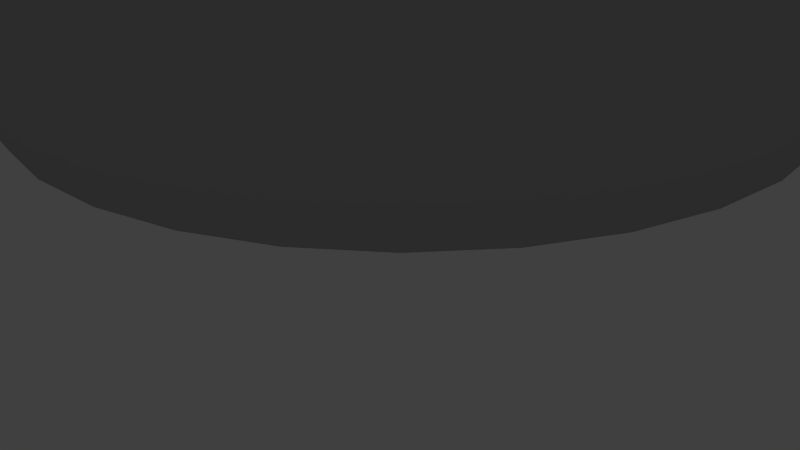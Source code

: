 # Source: utensils.blend  (saved by Blender 2.75.0; exported with 4.5.12 LTS)
import bpy
from mathutils import Matrix  # noqa: F401  (used for matrix-valued properties, if any)

bpy.ops.wm.read_factory_settings(use_empty=True)
scene = bpy.context.scene
scene.name = 'Scene'

# ---- collections
col_collection_1 = bpy.data.collections.new('Collection 1'); scene.collection.children.link(col_collection_1)

# ---- materials (node trees are filled in below, after node groups)
mat_material_023 = bpy.data.materials.new('Material.023')
mat_material_023.alpha_threshold = 0.0
mat_material_023.use_transparent_shadow = False
mat_material_023.diffuse_color = (0.686, 0.442, 0.325, 1.0)
mat_material_023.specular_color = (0.1, 0.1, 0.1)
mat_material_023.roughness = 0.5
mat_material_023.specular_intensity = 1.0
mat_material_007 = bpy.data.materials.new('Material.007')
mat_material_007.alpha_threshold = 0.0
mat_material_007.use_transparent_shadow = False
mat_material_007.diffuse_color = (0.5, 0.5, 0.5, 1.0)
mat_material_007.specular_color = (0.5, 0.5, 0.5)
mat_material_007.roughness = 0.5
mat_material_007.specular_intensity = 1.0

# ---- material node trees

# ---- world
world_world = bpy.data.worlds.new('World'); scene.world = world_world
world_world.color = (0.05088, 0.05088, 0.05088)
world_world.use_sun_shadow = False
world_world.sun_shadow_jitter_overblur = 0.0
world_world.cycles.sampling_method = 'MANUAL'
world_world.cycles.sample_map_resolution = 256

# ---- cameras
cam_camera = bpy.data.cameras.new('Camera')
cam_camera.clip_end = 100.0
cam_camera.lens = 35.0
cam_camera.sensor_width = 32.0
cam_camera.sensor_height = 18.0
cam_camera.ortho_scale = 7.314
cam_camera.dof.focus_distance = 0.0
cam_camera.dof.aperture_fstop = 128.0

# ---- lights
light_lamp = bpy.data.lights.new('Lamp', 'POINT')
light_lamp.transmission_factor = 0.0
light_lamp.cutoff_distance = 30.0
light_lamp.energy = 100.0
light_lamp.shadow_buffer_clip_start = 1.001
light_lamp.shadow_soft_size = 0.1
light_lamp.shadow_maximum_resolution = 0.006
light_lamp.use_absolute_resolution = True
light_lamp.cycles.use_multiple_importance_sampling = False

# ---- meshes
me_cube_002_cube_032_material_023 = bpy.data.meshes.new('Cube.002_Cube.032_Material.023')
me_cube_002_cube_032_material_023.from_pydata([(2.085, 14.2, -0.197), (2.126, 14.2, 0.1487), (2.876, 21.73, 0.1392), (2.835, 21.73, -0.2026), (2.876, 21.73, -0.5441), (2.126, 14.2, -0.5426), (1.602, 8.61, -0.4505), (1.375, 6.659, -0.1915), (1.602, 8.61, 0.06469), (3.23, 14.09, -0.6577), (3.067, 14.1, -0.6577), (3.817, 21.64, -0.6579), (3.981, 21.62, -0.6579), (4.103, 21.61, -0.5441), (3.353, 14.07, -0.5426), (2.766, 8.494, -0.4505), (2.48, 6.549, -0.5406), (2.316, 6.566, -0.5406), (3.394, 14.07, -0.197), (4.144, 21.6, -0.2026), (4.103, 21.61, 0.1392), (3.353, 14.07, 0.1487), (2.766, 8.494, 0.06469), (2.603, 6.537, -0.1915), (2.248, 14.18, 0.2644), (2.412, 14.17, 0.2648), (3.162, 21.7, 0.2548), (2.999, 21.72, 0.2541), (1.498, 6.647, 0.1578), (1.662, 6.631, 0.1579), (2.23, 4.038, -0.1897), (2.48, 6.549, 0.1578), (2.316, 6.566, 0.1579), (2.066, 4.054, -0.1897), (4.231, 24.13, 0.2506), (4.067, 24.15, 0.2514), (3.817, 21.64, 0.2548), (3.981, 21.62, 0.2541), (4.353, 24.12, 0.1361), (4.435, 24.37, 0.0961), (4.301, 24.38, 0.2051), (4.123, 24.4, 0.2051), (4.513, 25.14, 0.06858), (4.289, 25.16, 0.0663), (4.681, 25.12, -0.02385), (4.988, 26.04, -0.1727), (4.778, 26.06, -0.101), (4.497, 26.09, -0.1099), (3.249, 24.23, -0.6579), (3.412, 24.21, -0.6579), (3.162, 21.7, -0.6579), (2.999, 21.72, -0.6579), (3.126, 24.24, -0.5446), (3.095, 24.5, -0.5557), (3.229, 24.49, -0.6645), (3.408, 24.47, -0.6646), (3.085, 24.25, -0.2044), (3.126, 24.24, 0.1361), (3.095, 24.5, 0.0961), (3.05, 24.51, -0.2299), (4.394, 24.12, -0.2044), (4.353, 24.12, -0.5446), (4.435, 24.37, -0.5557), (4.48, 24.37, -0.2299), (5.006, 26.84, -0.2456), (4.675, 26.87, -0.2683), (5.254, 26.81, -0.2992), (5.453, 27.49, -0.4106), (5.179, 27.51, -0.3729), (4.813, 27.55, -0.4121), (3.17, 25.27, -0.684), (3.394, 25.25, -0.6846), (3.002, 25.29, -0.5893), (2.883, 26.25, -0.6487), (3.093, 26.23, -0.7322), (3.374, 26.2, -0.7368), (4.737, 25.11, -0.3062), (4.681, 25.12, -0.5893), (4.988, 26.04, -0.6487), (5.058, 26.04, -0.4087), (2.946, 25.29, -0.3062), (3.002, 25.29, -0.02385), (2.883, 26.25, -0.1727), (2.812, 26.26, -0.4087), (5.564, 32.04, -0.6149), (5.22, 32.07, -0.6691), (5.186, 31.43, -0.7282), (5.544, 31.39, -0.6597), (5.813, 31.37, -0.6694), (5.822, 32.01, -0.6383), (5.787, 32.71, -0.5764), (5.55, 32.73, -0.5376), (5.233, 32.76, -0.576), (2.691, 27.07, -0.5129), (2.774, 27.06, -0.7376), (2.774, 27.06, -0.2992), (2.712, 27.76, -0.4106), (2.62, 27.77, -0.6143), (2.712, 27.76, -0.8379), (3.022, 27.03, -0.8246), (3.352, 27.0, -0.8404), (2.986, 27.73, -0.9353), (3.351, 27.7, -0.9652), (5.336, 26.8, -0.5129), (5.254, 26.81, -0.7376), (5.453, 27.49, -0.8379), (5.545, 27.48, -0.6143), (5.48, 33.5, -0.3861), (5.212, 33.53, -0.405), (5.68, 33.48, -0.4435), (5.517, 34.19, -0.3292), (5.363, 34.2, -0.2631), (5.157, 34.22, -0.2664), (3.156, 32.28, -0.8333), (3.242, 32.27, -1.056), (3.124, 31.63, -1.078), (3.034, 31.64, -0.856), (3.124, 31.63, -0.6694), (3.242, 32.27, -0.6383), (3.413, 32.94, -0.5764), (3.334, 32.95, -0.7802), (3.413, 32.94, -1.003), (3.5, 32.24, -1.163), (3.844, 32.21, -1.206), (3.751, 31.57, -1.25), (3.392, 31.61, -1.195), (3.651, 32.92, -1.1), (3.967, 32.89, -1.13), (5.908, 32.0, -0.8333), (5.902, 31.36, -0.856), (5.813, 31.37, -1.078), (5.822, 32.01, -1.056), (5.787, 32.71, -1.003), (5.866, 32.7, -0.7802), (5.209, 34.67, -0.2714), (5.069, 34.69, -0.2703), (5.314, 34.66, -0.3229), (5.176, 34.86, -0.369), (5.08, 34.94, -0.3521), (4.991, 34.95, -0.352), (5.746, 33.48, -0.6576), (5.679, 33.48, -0.8808), (5.516, 34.19, -0.7374), (5.568, 34.18, -0.5329), (3.605, 33.69, -0.6576), (3.672, 33.68, -0.8808), (3.671, 33.68, -0.4435), (3.97, 34.34, -0.3292), (3.919, 34.35, -0.5329), (3.971, 34.34, -0.7374), (3.872, 33.66, -0.9653), (4.14, 33.64, -0.9795), (4.125, 34.33, -0.8063), (4.331, 34.31, -0.8086), (4.606, 35.07, -0.4465), (4.546, 34.99, -0.3521), (4.635, 34.98, -0.352), (4.678, 35.06, -0.4467), (4.635, 34.98, -0.5532), (4.546, 34.99, -0.5533), (4.438, 34.94, -0.5473), (4.475, 35.0, -0.4531), (4.437, 34.94, -0.369), (4.228, 34.77, -0.4733), (4.263, 34.77, -0.6227), (4.262, 34.77, -0.3229), (4.368, 34.76, -0.6711), (4.508, 34.74, -0.6701), (5.348, 34.66, -0.4733), (5.313, 34.66, -0.6227), (5.176, 34.86, -0.5473), (5.151, 34.93, -0.4531), (2.248, 14.18, -0.6577), (2.412, 14.17, -0.6577), (1.662, 6.631, -0.5406), (1.498, 6.647, -0.5406), (2.576, 14.15, -0.6577), (3.326, 21.69, -0.6579), (3.49, 21.67, -0.6579), (2.739, 14.13, -0.6577), (1.989, 6.598, -0.5406), (1.826, 6.615, -0.5406), (2.903, 14.12, -0.6577), (3.653, 21.65, -0.6579), (2.153, 6.582, -0.5406), (3.23, 14.09, 0.2644), (3.067, 14.1, 0.2648), (2.903, 14.12, 0.2645), (3.653, 21.65, 0.2541), (3.49, 21.67, 0.2535), (2.739, 14.13, 0.2641), (1.989, 6.598, 0.1577), (2.153, 6.582, 0.1578), (2.576, 14.15, 0.2645), (3.326, 21.69, 0.2541), (1.826, 6.615, 0.1578), (1.248, 4.135, -0.1897), (1.412, 4.119, -0.1897), (1.575, 4.103, -0.1897), (1.739, 4.086, -0.1897), (1.903, 4.07, -0.1897), (3.249, 24.23, 0.2506), (3.412, 24.21, 0.2514), (3.408, 24.47, 0.2051), (3.229, 24.49, 0.2051), (3.576, 24.2, 0.2507), (3.74, 24.18, 0.25), (3.765, 24.44, 0.2034), (3.586, 24.45, 0.2041), (3.903, 24.17, 0.2507), (3.944, 24.42, 0.2041), (3.17, 25.27, 0.06858), (3.394, 25.25, 0.0663), (3.374, 26.2, -0.1099), (3.093, 26.23, -0.101), (3.618, 25.23, 0.06449), (3.841, 25.2, 0.06371), (3.935, 26.15, -0.1177), (3.655, 26.18, -0.1157), (4.065, 25.18, 0.06449), (4.216, 26.12, -0.1157), (4.231, 24.13, -0.6579), (4.067, 24.15, -0.6579), (4.123, 24.4, -0.6646), (4.301, 24.38, -0.6645), (3.903, 24.17, -0.6579), (3.74, 24.18, -0.6579), (3.765, 24.44, -0.6647), (3.944, 24.42, -0.6647), (3.576, 24.2, -0.6579), (3.586, 24.45, -0.6647), (3.022, 27.03, -0.2456), (3.352, 27.0, -0.2683), (3.351, 27.7, -0.4121), (2.986, 27.73, -0.3729), (3.683, 26.97, -0.2837), (4.014, 26.93, -0.2896), (4.082, 27.62, -0.4501), (3.717, 27.66, -0.4394), (4.344, 26.9, -0.2837), (4.448, 27.59, -0.4394), (4.513, 25.14, -0.684), (4.289, 25.16, -0.6846), (4.497, 26.09, -0.7368), (4.778, 26.06, -0.7322), (4.065, 25.18, -0.6849), (3.841, 25.2, -0.6851), (3.935, 26.15, -0.7414), (4.216, 26.12, -0.7401), (3.618, 25.23, -0.6849), (3.655, 26.18, -0.7401), (3.5, 32.24, -0.6149), (3.392, 31.61, -0.6597), (3.751, 31.57, -0.7282), (3.844, 32.21, -0.6691), (3.967, 32.89, -0.576), (3.65, 32.92, -0.5376), (4.188, 32.18, -0.7071), (4.11, 31.53, -0.7762), (4.468, 31.5, -0.7951), (4.532, 32.14, -0.722), (4.6, 32.82, -0.614), (4.283, 32.85, -0.6031), (4.876, 32.11, -0.7071), (4.827, 31.46, -0.7762), (4.917, 32.79, -0.6031), (5.006, 26.84, -0.8246), (4.675, 26.87, -0.8404), (4.813, 27.55, -0.9652), (5.179, 27.51, -0.9353), (4.344, 26.9, -0.8517), (4.014, 26.93, -0.8562), (4.082, 27.62, -0.995), (4.448, 27.59, -0.9865), (3.683, 26.97, -0.8517), (3.717, 27.66, -0.9865), (3.872, 33.66, -0.3861), (4.139, 33.64, -0.405), (4.33, 34.31, -0.2664), (4.124, 34.33, -0.2631), (4.407, 33.61, -0.42), (4.676, 33.58, -0.4265), (4.743, 34.26, -0.2743), (4.537, 34.28, -0.2714), (4.944, 33.56, -0.42), (4.95, 34.24, -0.2714), (5.564, 32.04, -1.163), (5.544, 31.39, -1.195), (5.185, 31.43, -1.25), (5.22, 32.07, -1.206), (5.233, 32.76, -1.13), (5.549, 32.73, -1.1), (4.876, 32.11, -1.236), (4.827, 31.46, -1.287), (4.468, 31.5, -1.302), (4.532, 32.14, -1.247), (4.6, 32.82, -1.16), (4.917, 32.79, -1.151), (4.188, 32.18, -1.236), (4.11, 31.53, -1.287), (4.283, 32.85, -1.151), (4.367, 34.76, -0.2714), (4.507, 34.74, -0.2703), (4.648, 34.73, -0.2714), (4.788, 34.71, -0.2724), (4.813, 34.96, -0.3526), (4.724, 34.97, -0.3524), (4.929, 34.7, -0.2714), (4.902, 34.96, -0.3524), (5.479, 33.5, -0.9653), (5.211, 33.53, -0.9795), (5.156, 34.22, -0.8086), (5.362, 34.2, -0.8063), (4.944, 33.56, -0.9917), (4.676, 33.58, -0.9972), (4.743, 34.26, -0.816), (4.95, 34.24, -0.8131), (4.408, 33.61, -0.9917), (4.537, 34.28, -0.8131), (5.037, 35.03, -0.4465), (5.08, 34.94, -0.5533), (4.991, 34.95, -0.5532), (4.965, 35.03, -0.4467), (4.893, 35.04, -0.4468), (4.902, 34.96, -0.5536), (4.813, 34.96, -0.5539), (4.821, 35.05, -0.4469), (4.75, 35.05, -0.4468), (4.724, 34.97, -0.5536), (5.208, 34.67, -0.6711), (5.069, 34.69, -0.6701), (4.929, 34.7, -0.6714), (4.788, 34.71, -0.6726), (4.648, 34.73, -0.6714), (5.407, 29.45, -0.688), (5.029, 29.48, -0.7709), (4.965, 28.83, -0.6648), (5.342, 28.8, -0.5963), (5.625, 28.77, -0.6059), (5.689, 29.42, -0.6838), (5.747, 30.07, -0.7256), (5.465, 30.1, -0.7368), (5.09, 30.14, -0.827), (2.766, 29.71, -0.8619), (2.861, 29.7, -1.083), (2.796, 29.05, -1.015), (2.702, 29.06, -0.7925), (2.796, 29.05, -0.6059), (2.861, 29.7, -0.6838), (2.933, 30.35, -0.7256), (2.839, 30.36, -0.8995), (2.933, 30.35, -1.121), (3.143, 29.67, -1.209), (3.521, 29.63, -1.277), (3.456, 28.98, -1.186), (3.079, 29.02, -1.131), (3.215, 30.32, -1.251), (3.59, 30.29, -1.325), (5.784, 29.41, -0.8619), (5.719, 28.76, -0.7925), (5.625, 28.77, -1.015), (5.689, 29.42, -1.083), (5.747, 30.07, -1.121), (5.84, 30.06, -0.8995), (3.143, 29.67, -0.688), (3.079, 29.02, -0.5963), (3.456, 28.98, -0.6648), (3.521, 29.63, -0.7709), (3.59, 30.29, -0.827), (3.215, 30.32, -0.7368), (3.898, 29.6, -0.8287), (3.833, 28.95, -0.7125), (4.21, 28.91, -0.7312), (4.275, 29.56, -0.8513), (4.34, 30.21, -0.9144), (3.965, 30.25, -0.8898), (4.652, 29.52, -0.8287), (4.588, 28.87, -0.7125), (4.715, 30.17, -0.8898), (5.407, 29.45, -1.209), (5.342, 28.8, -1.131), (4.965, 28.83, -1.186), (5.029, 29.48, -1.277), (5.09, 30.14, -1.325), (5.465, 30.1, -1.251), (4.652, 29.52, -1.323), (4.588, 28.87, -1.224), (4.21, 28.91, -1.239), (4.275, 29.56, -1.341), (4.34, 30.21, -1.394), (4.715, 30.17, -1.375), (3.898, 29.6, -1.323), (3.833, 28.95, -1.224), (3.965, 30.25, -1.375), (5.511, 30.75, -0.7138), (5.142, 30.78, -0.7967), (5.788, 30.72, -0.7097), (2.928, 31.0, -0.8878), (3.021, 30.99, -1.109), (3.021, 30.99, -0.7097), (3.297, 30.97, -1.235), (3.666, 30.93, -1.303), (5.88, 30.71, -0.8878), (5.788, 30.72, -1.109), (3.297, 30.97, -0.7138), (3.666, 30.93, -0.7967), (4.035, 30.89, -0.8547), (4.404, 30.86, -0.8774), (4.773, 30.82, -0.8547), (5.511, 30.75, -1.235), (5.142, 30.78, -1.303), (4.773, 30.82, -1.349), (4.404, 30.86, -1.366), (4.035, 30.89, -1.349), (5.279, 28.16, -0.4905), (4.901, 28.2, -0.5448), (5.561, 28.13, -0.5139), (2.638, 28.42, -0.7088), (2.733, 28.41, -0.9316), (2.733, 28.41, -0.5139), (3.015, 28.39, -1.039), (3.393, 28.35, -1.081), (5.656, 28.12, -0.7088), (5.561, 28.13, -0.9316), (3.015, 28.39, -0.4905), (3.393, 28.35, -0.5448), (3.77, 28.31, -0.5826), (4.147, 28.27, -0.5973), (4.524, 28.24, -0.5826), (5.279, 28.16, -1.039), (4.901, 28.2, -1.081), (4.524, 28.24, -1.111), (4.147, 28.27, -1.123), (3.77, 28.31, -1.111)], [], [(0, 1, 2, 3), (0, 3, 4, 5), (0, 5, 6, 7), (0, 7, 8, 1), (9, 10, 11, 12), (9, 12, 13, 14), (9, 14, 15, 16), (9, 16, 17, 10), (18, 14, 13, 19), (18, 19, 20, 21), (18, 21, 22, 23), (18, 23, 15, 14), (24, 25, 26, 27), (24, 27, 2, 1), (24, 1, 8, 28), (24, 28, 29, 25), (30, 31, 32, 33), (30, 33, 17, 16), (30, 16, 15, 23), (30, 23, 22, 31), (34, 35, 36, 37), (34, 37, 20, 38), (34, 38, 39, 40), (34, 40, 41, 35), (42, 43, 41, 40), (42, 40, 39, 44), (42, 44, 45, 46), (42, 46, 47, 43), (48, 49, 50, 51), (48, 51, 4, 52), (48, 52, 53, 54), (48, 54, 55, 49), (56, 52, 4, 3), (56, 3, 2, 57), (56, 57, 58, 59), (56, 59, 53, 52), (60, 38, 20, 19), (60, 19, 13, 61), (60, 61, 62, 63), (60, 63, 39, 38), (64, 65, 47, 46), (64, 46, 45, 66), (64, 66, 67, 68), (64, 68, 69, 65), (70, 71, 55, 54), (70, 54, 53, 72), (70, 72, 73, 74), (70, 74, 75, 71), (76, 44, 39, 63), (76, 63, 62, 77), (76, 77, 78, 79), (76, 79, 45, 44), (80, 72, 53, 59), (80, 59, 58, 81), (80, 81, 82, 83), (80, 83, 73, 72), (84, 85, 86, 87), (84, 87, 88, 89), (84, 89, 90, 91), (84, 91, 92, 85), (93, 94, 73, 83), (93, 83, 82, 95), (93, 95, 96, 97), (93, 97, 98, 94), (99, 100, 75, 74), (99, 74, 73, 94), (99, 94, 98, 101), (99, 101, 102, 100), (103, 66, 45, 79), (103, 79, 78, 104), (103, 104, 105, 106), (103, 106, 67, 66), (107, 108, 92, 91), (107, 91, 90, 109), (107, 109, 110, 111), (107, 111, 112, 108), (113, 114, 115, 116), (113, 116, 117, 118), (113, 118, 119, 120), (113, 120, 121, 114), (122, 123, 124, 125), (122, 125, 115, 114), (122, 114, 121, 126), (122, 126, 127, 123), (128, 89, 88, 129), (128, 129, 130, 131), (128, 131, 132, 133), (128, 133, 90, 89), (134, 135, 112, 111), (134, 111, 110, 136), (134, 136, 137, 138), (134, 138, 139, 135), (140, 109, 90, 133), (140, 133, 132, 141), (140, 141, 142, 143), (140, 143, 110, 109), (144, 145, 121, 120), (144, 120, 119, 146), (144, 146, 147, 148), (144, 148, 149, 145), (150, 151, 127, 126), (150, 126, 121, 145), (150, 145, 149, 152), (150, 152, 153, 151), (154, 155, 156, 157), (154, 157, 158, 159), (154, 159, 160, 161), (154, 161, 162, 155), (163, 164, 149, 148), (163, 148, 147, 165), (163, 165, 162, 161), (163, 161, 160, 164), (166, 167, 153, 152), (166, 152, 149, 164), (166, 164, 160, 159), (166, 159, 158, 167), (168, 136, 110, 143), (168, 143, 142, 169), (168, 169, 170, 171), (168, 171, 137, 136), (172, 5, 4, 51), (172, 51, 50, 173), (172, 173, 174, 175), (172, 175, 6, 5), (176, 173, 50, 177), (176, 177, 178, 179), (176, 179, 180, 181), (176, 181, 174, 173), (182, 179, 178, 183), (182, 183, 11, 10), (182, 10, 17, 184), (182, 184, 180, 179), (185, 21, 20, 37), (185, 37, 36, 186), (185, 186, 32, 31), (185, 31, 22, 21), (187, 186, 36, 188), (187, 188, 189, 190), (187, 190, 191, 192), (187, 192, 32, 186), (193, 190, 189, 194), (193, 194, 26, 25), (193, 25, 29, 195), (193, 195, 191, 190), (196, 28, 8, 7), (196, 7, 6, 175), (196, 175, 174, 197), (196, 197, 29, 28), (198, 195, 29, 197), (198, 197, 174, 181), (198, 181, 180, 199), (198, 199, 191, 195), (200, 192, 191, 199), (200, 199, 180, 184), (200, 184, 17, 33), (200, 33, 32, 192), (201, 57, 2, 27), (201, 27, 26, 202), (201, 202, 203, 204), (201, 204, 58, 57), (205, 202, 26, 194), (205, 194, 189, 206), (205, 206, 207, 208), (205, 208, 203, 202), (209, 206, 189, 188), (209, 188, 36, 35), (209, 35, 41, 210), (209, 210, 207, 206), (211, 81, 58, 204), (211, 204, 203, 212), (211, 212, 213, 214), (211, 214, 82, 81), (215, 212, 203, 208), (215, 208, 207, 216), (215, 216, 217, 218), (215, 218, 213, 212), (219, 216, 207, 210), (219, 210, 41, 43), (219, 43, 47, 220), (219, 220, 217, 216), (221, 61, 13, 12), (221, 12, 11, 222), (221, 222, 223, 224), (221, 224, 62, 61), (225, 222, 11, 183), (225, 183, 178, 226), (225, 226, 227, 228), (225, 228, 223, 222), (229, 226, 178, 177), (229, 177, 50, 49), (229, 49, 55, 230), (229, 230, 227, 226), (231, 95, 82, 214), (231, 214, 213, 232), (231, 232, 233, 234), (231, 234, 96, 95), (235, 232, 213, 218), (235, 218, 217, 236), (235, 236, 237, 238), (235, 238, 233, 232), (239, 236, 217, 220), (239, 220, 47, 65), (239, 65, 69, 240), (239, 240, 237, 236), (241, 77, 62, 224), (241, 224, 223, 242), (241, 242, 243, 244), (241, 244, 78, 77), (245, 242, 223, 228), (245, 228, 227, 246), (245, 246, 247, 248), (245, 248, 243, 242), (249, 246, 227, 230), (249, 230, 55, 71), (249, 71, 75, 250), (249, 250, 247, 246), (251, 118, 117, 252), (251, 252, 253, 254), (251, 254, 255, 256), (251, 256, 119, 118), (257, 254, 253, 258), (257, 258, 259, 260), (257, 260, 261, 262), (257, 262, 255, 254), (263, 260, 259, 264), (263, 264, 86, 85), (263, 85, 92, 265), (263, 265, 261, 260), (266, 104, 78, 244), (266, 244, 243, 267), (266, 267, 268, 269), (266, 269, 105, 104), (270, 267, 243, 248), (270, 248, 247, 271), (270, 271, 272, 273), (270, 273, 268, 267), (274, 271, 247, 250), (274, 250, 75, 100), (274, 100, 102, 275), (274, 275, 272, 271), (276, 146, 119, 256), (276, 256, 255, 277), (276, 277, 278, 279), (276, 279, 147, 146), (280, 277, 255, 262), (280, 262, 261, 281), (280, 281, 282, 283), (280, 283, 278, 277), (284, 281, 261, 265), (284, 265, 92, 108), (284, 108, 112, 285), (284, 285, 282, 281), (286, 131, 130, 287), (286, 287, 288, 289), (286, 289, 290, 291), (286, 291, 132, 131), (292, 289, 288, 293), (292, 293, 294, 295), (292, 295, 296, 297), (292, 297, 290, 289), (298, 295, 294, 299), (298, 299, 124, 123), (298, 123, 127, 300), (298, 300, 296, 295), (301, 165, 147, 279), (301, 279, 278, 302), (301, 302, 156, 155), (301, 155, 162, 165), (303, 302, 278, 283), (303, 283, 282, 304), (303, 304, 305, 306), (303, 306, 156, 302), (307, 304, 282, 285), (307, 285, 112, 135), (307, 135, 139, 308), (307, 308, 305, 304), (309, 141, 132, 291), (309, 291, 290, 310), (309, 310, 311, 312), (309, 312, 142, 141), (313, 310, 290, 297), (313, 297, 296, 314), (313, 314, 315, 316), (313, 316, 311, 310), (317, 314, 296, 300), (317, 300, 127, 151), (317, 151, 153, 318), (317, 318, 315, 314), (319, 138, 137, 171), (319, 171, 170, 320), (319, 320, 321, 322), (319, 322, 139, 138), (323, 308, 139, 322), (323, 322, 321, 324), (323, 324, 325, 326), (323, 326, 305, 308), (327, 306, 305, 326), (327, 326, 325, 328), (327, 328, 158, 157), (327, 157, 156, 306), (329, 169, 142, 312), (329, 312, 311, 330), (329, 330, 321, 320), (329, 320, 170, 169), (331, 330, 311, 316), (331, 316, 315, 332), (331, 332, 325, 324), (331, 324, 321, 330), (333, 332, 315, 318), (333, 318, 153, 167), (333, 167, 158, 328), (333, 328, 325, 332), (334, 335, 336, 337), (334, 337, 338, 339), (334, 339, 340, 341), (334, 341, 342, 335), (343, 344, 345, 346), (343, 346, 347, 348), (343, 348, 349, 350), (343, 350, 351, 344), (352, 353, 354, 355), (352, 355, 345, 344), (352, 344, 351, 356), (352, 356, 357, 353), (358, 339, 338, 359), (358, 359, 360, 361), (358, 361, 362, 363), (358, 363, 340, 339), (364, 348, 347, 365), (364, 365, 366, 367), (364, 367, 368, 369), (364, 369, 349, 348), (370, 367, 366, 371), (370, 371, 372, 373), (370, 373, 374, 375), (370, 375, 368, 367), (376, 373, 372, 377), (376, 377, 336, 335), (376, 335, 342, 378), (376, 378, 374, 373), (379, 361, 360, 380), (379, 380, 381, 382), (379, 382, 383, 384), (379, 384, 362, 361), (385, 382, 381, 386), (385, 386, 387, 388), (385, 388, 389, 390), (385, 390, 383, 382), (391, 388, 387, 392), (391, 392, 354, 353), (391, 353, 357, 393), (391, 393, 389, 388), (394, 395, 342, 341), (394, 341, 340, 396), (394, 396, 88, 87), (394, 87, 86, 395), (397, 398, 351, 350), (397, 350, 349, 399), (397, 399, 117, 116), (397, 116, 115, 398), (400, 401, 357, 356), (400, 356, 351, 398), (400, 398, 115, 125), (400, 125, 124, 401), (402, 396, 340, 363), (402, 363, 362, 403), (402, 403, 130, 129), (402, 129, 88, 396), (404, 399, 349, 369), (404, 369, 368, 405), (404, 405, 253, 252), (404, 252, 117, 399), (406, 405, 368, 375), (406, 375, 374, 407), (406, 407, 259, 258), (406, 258, 253, 405), (408, 407, 374, 378), (408, 378, 342, 395), (408, 395, 86, 264), (408, 264, 259, 407), (409, 403, 362, 384), (409, 384, 383, 410), (409, 410, 288, 287), (409, 287, 130, 403), (411, 410, 383, 390), (411, 390, 389, 412), (411, 412, 294, 293), (411, 293, 288, 410), (413, 412, 389, 393), (413, 393, 357, 401), (413, 401, 124, 299), (413, 299, 294, 412), (414, 415, 69, 68), (414, 68, 67, 416), (414, 416, 338, 337), (414, 337, 336, 415), (417, 418, 98, 97), (417, 97, 96, 419), (417, 419, 347, 346), (417, 346, 345, 418), (420, 421, 102, 101), (420, 101, 98, 418), (420, 418, 345, 355), (420, 355, 354, 421), (422, 416, 67, 106), (422, 106, 105, 423), (422, 423, 360, 359), (422, 359, 338, 416), (424, 419, 96, 234), (424, 234, 233, 425), (424, 425, 366, 365), (424, 365, 347, 419), (426, 425, 233, 238), (426, 238, 237, 427), (426, 427, 372, 371), (426, 371, 366, 425), (428, 427, 237, 240), (428, 240, 69, 415), (428, 415, 336, 377), (428, 377, 372, 427), (429, 423, 105, 269), (429, 269, 268, 430), (429, 430, 381, 380), (429, 380, 360, 423), (431, 430, 268, 273), (431, 273, 272, 432), (431, 432, 387, 386), (431, 386, 381, 430), (433, 432, 272, 275), (433, 275, 102, 421), (433, 421, 354, 392), (433, 392, 387, 432)])
me_cube_002_cube_032_material_023.polygons.foreach_set('use_smooth', [True] * 432)
me_cube_002_cube_032_material_023.materials.append(mat_material_023)
me_cube_002_cube_032_material_023.use_remesh_preserve_volume = False
me_cube_002_cube_032_material_023.use_remesh_preserve_attributes = False
me_cube_002_cube_032_material_023.use_mirror_vertex_groups = False
me_cube_002_cube_032_material_023.update()
me_bol_001_circle_018_material_007 = bpy.data.meshes.new('bol.001_Circle.018_Material.007')
me_bol_001_circle_018_material_007.from_pydata([(-1.557, 2.331, -4.717), (-2.342, 2.331, -4.297), (-2.908, 4.439, -5.145), (-1.948, 4.439, -5.658), (1.065, 2.331, -4.975), (0.1794, 2.331, -5.062), (0.1794, 4.439, -6.082), (1.264, 4.439, -5.975), (3.389, 2.331, -3.733), (2.701, 2.331, -4.297), (3.267, 4.439, -5.145), (4.11, 4.439, -4.454), (4.631, 2.331, -1.409), (4.373, 2.331, -2.26), (5.314, 4.439, -2.651), (5.631, 4.439, -1.608), (4.373, 2.331, 1.213), (4.631, 2.331, 0.3619), (5.631, 4.439, 0.5608), (5.314, 4.439, 1.603), (2.701, 2.331, 3.25), (3.389, 2.331, 2.686), (4.11, 4.439, 3.407), (3.267, 4.439, 4.098), (0.1794, 2.331, 4.015), (1.065, 2.331, 3.928), (1.264, 4.439, 4.928), (0.1794, 4.439, 5.034), (-2.342, 2.331, 3.25), (-1.557, 2.331, 3.67), (-1.948, 4.439, 4.611), (-2.908, 4.439, 4.098), (-4.014, 2.331, 1.213), (-3.594, 2.331, 1.998), (-4.442, 4.439, 2.564), (-4.955, 4.439, 1.603), (-4.272, 2.331, -1.409), (-4.359, 2.331, -0.5235), (-5.379, 4.439, -0.5235), (-5.272, 4.439, -1.608), (-3.03, 2.331, -3.733), (-3.594, 2.331, -3.045), (-4.442, 4.439, -3.611), (-3.751, 4.439, -4.454), (-0.706, 2.331, -4.975), (-0.9049, 4.439, -5.975), (1.916, 2.331, -4.717), (2.306, 4.439, -5.658), (3.953, 2.331, -3.045), (4.801, 4.439, -3.611), (4.718, 2.331, -0.5235), (5.737, 4.439, -0.5235), (3.953, 2.331, 1.998), (4.801, 4.439, 2.564), (1.916, 2.331, 3.67), (2.306, 4.439, 4.611), (-0.706, 2.331, 3.928), (-0.9049, 4.439, 4.928), (-3.03, 2.331, 2.686), (-3.751, 4.439, 3.407), (-4.272, 2.331, 0.3619), (-5.272, 4.439, 0.5608), (-4.014, 2.331, -2.26), (-4.955, 4.439, -2.65), (-4.842, 6.05, -2.604), (-4.34, 6.05, -3.543), (-2.84, 6.05, -5.043), (-1.901, 6.05, -5.545), (0.1794, 6.05, -5.959), (1.24, 6.05, -5.855), (3.199, 6.05, -5.043), (4.023, 6.05, -4.367), (5.201, 6.05, -2.604), (5.51, 6.05, -1.584), (5.51, 6.05, 0.5368), (5.201, 6.05, 1.556), (4.023, 6.05, 3.32), (3.199, 6.05, 3.996), (1.24, 6.05, 4.807), (0.1794, 6.05, 4.912), (-1.901, 6.05, 4.498), (-2.84, 6.05, 3.996), (-4.34, 6.05, 2.496), (-4.842, 6.05, 1.556), (-5.256, 6.05, -0.5235), (-5.152, 6.05, -1.584), (-3.664, 6.05, -4.367), (-0.881, 6.05, -5.855), (2.259, 6.05, -5.545), (4.699, 6.05, -3.543), (5.615, 6.05, -0.5235), (4.699, 6.05, 2.496), (2.259, 6.05, 4.498), (-0.881, 6.05, 4.807), (-3.664, 6.05, 3.32), (-5.152, 6.05, 0.5368), (-4.692, 8.607, 0.4455), (-4.788, 8.607, -0.5235), (-4.41, 8.607, -2.424), (-3.951, 8.607, -3.283), (-2.58, 8.607, -4.654), (-1.721, 8.607, -5.113), (0.1794, 8.607, -5.491), (1.148, 8.607, -5.395), (2.939, 8.607, -4.654), (3.692, 8.607, -4.036), (4.768, 8.607, -2.424), (5.051, 8.607, -1.493), (5.051, 8.607, 0.4455), (4.768, 8.607, 1.377), (3.692, 8.607, 2.989), (2.939, 8.607, 3.606), (1.148, 8.607, 4.348), (0.1794, 8.607, 4.444), (-1.721, 8.607, 4.066), (-2.58, 8.607, 3.606), (-3.951, 8.607, 2.236), (-4.41, 8.607, 1.377), (-4.692, 8.607, -1.493), (-3.333, 8.607, -4.036), (-0.7896, 8.607, -5.395), (2.08, 8.607, -5.113), (4.309, 8.607, -3.283), (5.147, 8.607, -0.5235), (4.309, 8.607, 2.236), (2.08, 8.607, 4.066), (-0.7896, 8.607, 4.348), (-3.333, 8.607, 2.989), (-3.234, 10.98, 2.89), (-3.834, 10.98, 2.158), (-4.555, 10.98, 0.4181), (-4.647, 10.98, -0.5235), (-4.28, 10.98, -2.371), (-3.834, 10.98, -3.205), (-2.502, 10.98, -4.537), (-1.668, 10.98, -4.983), (0.1794, 10.98, -5.35), (1.121, 10.98, -5.258), (2.861, 10.98, -4.537), (3.593, 10.98, -3.937), (4.639, 10.98, -2.371), (4.914, 10.98, -1.465), (4.914, 10.98, 0.4181), (4.639, 10.98, 1.324), (3.593, 10.98, 2.89), (2.861, 10.98, 3.49), (1.121, 10.98, 4.211), (0.1794, 10.98, 4.303), (-1.668, 10.98, 3.936), (-2.502, 10.98, 3.49), (-4.28, 10.98, 1.324), (-4.555, 10.98, -1.465), (-3.234, 10.98, -3.937), (-0.7622, 10.98, -5.258), (2.027, 10.98, -4.983), (4.193, 10.98, -3.205), (5.006, 10.98, -0.5235), (4.193, 10.98, 2.158), (2.027, 10.98, 3.936), (-0.7622, 10.98, 4.211), (-0.7522, 13.75, 4.16), (-1.648, 13.75, 3.888), (-3.197, 13.75, 2.853), (-3.791, 13.75, 2.129), (-4.504, 13.75, 0.4081), (-4.596, 13.75, -0.5235), (-4.232, 13.75, -2.351), (-3.791, 13.75, -3.177), (-2.474, 13.75, -4.494), (-1.648, 13.75, -4.935), (0.1794, 13.75, -5.299), (1.111, 13.75, -5.207), (2.832, 13.75, -4.494), (3.556, 13.75, -3.9), (4.591, 13.75, -2.351), (4.863, 13.75, -1.455), (4.863, 13.75, 0.4081), (4.591, 13.75, 1.304), (3.556, 13.75, 2.853), (2.832, 13.75, 3.447), (1.111, 13.75, 4.16), (0.1794, 13.75, 4.252), (-2.474, 13.75, 3.447), (-4.232, 13.75, 1.304), (-4.504, 13.75, -1.455), (-3.197, 13.75, -3.9), (-0.7522, 13.75, -5.207), (2.007, 13.75, -4.935), (4.15, 13.75, -3.177), (4.955, 13.75, -0.5235), (4.15, 13.75, 2.129), (2.007, 13.75, 3.888), (2.08, 16.92, 4.065), (1.148, 16.92, 4.348), (-0.7895, 16.92, 4.348), (-1.721, 16.92, 4.065), (-3.333, 16.92, 2.989), (-3.95, 16.92, 2.236), (-4.692, 16.92, 0.4454), (-4.787, 16.92, -0.5235), (-4.409, 16.92, -2.424), (-3.95, 16.92, -3.283), (-2.58, 16.92, -4.653), (-1.721, 16.92, -5.112), (0.1794, 16.92, -5.49), (1.148, 16.92, -5.395), (2.939, 16.92, -4.653), (3.692, 16.92, -4.036), (4.768, 16.92, -2.424), (5.051, 16.92, -1.493), (5.051, 16.92, 0.4454), (4.768, 16.92, 1.377), (3.692, 16.92, 2.989), (2.939, 16.92, 3.606), (0.1794, 16.92, 4.443), (-2.58, 16.92, 3.606), (-4.409, 16.92, 1.377), (-4.692, 16.92, -1.493), (-3.333, 16.92, -4.036), (-0.7895, 16.92, -5.395), (2.08, 16.92, -5.112), (4.309, 16.92, -3.283), (5.146, 16.92, -0.5235), (4.309, 16.92, 2.236), (4.458, 20.28, 2.335), (3.818, 20.28, 3.115), (2.148, 20.28, 4.23), (1.183, 20.28, 4.523), (-0.8243, 20.28, 4.523), (-1.79, 20.28, 4.23), (-3.459, 20.28, 3.115), (-4.099, 20.28, 2.335), (-4.867, 20.28, 0.4802), (-4.966, 20.28, -0.5235), (-4.574, 20.28, -2.493), (-4.099, 20.28, -3.382), (-2.679, 20.28, -4.802), (-1.79, 20.28, -5.277), (0.1794, 20.28, -5.669), (1.183, 20.28, -5.57), (3.038, 20.28, -4.802), (3.818, 20.28, -4.162), (4.933, 20.28, -2.493), (5.226, 20.28, -1.527), (5.226, 20.28, 0.4802), (4.933, 20.28, 1.445), (3.038, 20.28, 3.755), (0.1794, 20.28, 4.622), (-2.679, 20.28, 3.755), (-4.574, 20.28, 1.445), (-4.867, 20.28, -1.527), (-3.459, 20.28, -4.162), (-0.8243, 20.28, -5.57), (2.148, 20.28, -5.277), (4.458, 20.28, -3.382), (5.325, 20.28, -0.5235), (-1.533, 2.493, -4.676), (-1.92, 4.581, -5.609), (-2.871, 4.581, -5.1), (-2.311, 2.493, -4.261), (1.064, 2.493, -4.932), (1.261, 4.581, -5.922), (0.187, 4.581, -6.028), (0.187, 2.493, -5.018), (3.366, 2.493, -3.702), (4.08, 4.581, -4.416), (3.246, 4.581, -5.1), (2.685, 2.493, -4.261), (4.596, 2.493, -1.4), (5.586, 4.581, -1.597), (5.273, 4.581, -2.63), (4.34, 2.493, -2.243), (4.34, 2.493, 1.197), (5.273, 4.581, 1.584), (5.586, 4.581, 0.5511), (4.596, 2.493, 0.3541), (2.685, 2.493, 3.215), (3.246, 4.581, 4.054), (4.08, 4.581, 3.37), (3.366, 2.493, 2.656), (0.187, 2.493, 3.973), (0.187, 4.581, 4.982), (1.261, 4.581, 4.876), (1.064, 2.493, 3.886), (-2.311, 2.493, 3.215), (-2.871, 4.581, 4.054), (-1.92, 4.581, 4.563), (-1.533, 2.493, 3.63), (-3.966, 2.493, 1.197), (-4.899, 4.581, 1.584), (-4.39, 4.581, 2.536), (-3.551, 2.493, 1.975), (-4.222, 2.493, -1.4), (-5.212, 4.581, -1.597), (-5.318, 4.581, -0.5229), (-4.308, 2.493, -0.5229), (-2.992, 2.493, -3.702), (-3.706, 4.581, -4.416), (-4.39, 4.581, -3.581), (-3.551, 2.493, -3.02), (-0.69, 2.493, -4.932), (-0.887, 4.581, -5.922), (1.907, 2.493, -4.676), (2.294, 4.581, -5.609), (3.925, 2.493, -3.02), (4.764, 4.581, -3.581), (4.683, 2.493, -0.5229), (5.692, 4.581, -0.5229), (3.925, 2.493, 1.975), (4.764, 4.581, 2.536), (1.907, 2.493, 3.63), (2.294, 4.581, 4.563), (-0.69, 2.493, 3.886), (-0.887, 4.581, 4.876), (-2.992, 2.493, 2.656), (-3.706, 4.581, 3.37), (-4.222, 2.493, 0.3541), (-5.212, 4.581, 0.5511), (-3.966, 2.493, -2.243), (-4.899, 4.581, -2.63), (-4.289, 6.176, -3.514), (-4.787, 6.176, -2.583), (-1.873, 6.176, -5.497), (-2.804, 6.176, -4.999), (1.237, 6.176, -5.803), (0.187, 6.176, -5.907), (3.994, 6.176, -4.33), (3.178, 6.176, -4.999), (5.467, 6.176, -1.573), (5.161, 6.176, -2.583), (5.161, 6.176, 1.537), (5.467, 6.176, 0.5274), (3.178, 6.176, 3.953), (3.994, 6.176, 3.284), (0.187, 6.176, 4.861), (1.237, 6.176, 4.757), (-2.804, 6.176, 3.953), (-1.873, 6.176, 4.451), (-4.787, 6.176, 1.537), (-4.289, 6.176, 2.468), (-5.093, 6.176, -1.573), (-5.197, 6.176, -0.5229), (-3.62, 6.176, -4.33), (-0.8633, 6.176, -5.803), (2.247, 6.176, -5.497), (4.663, 6.176, -3.514), (5.571, 6.176, -0.5229), (4.663, 6.176, 2.468), (2.247, 6.176, 4.451), (-0.8633, 6.176, 4.757), (-3.62, 6.176, 3.284), (-5.093, 6.176, 0.5274), (-4.733, 8.709, -0.5229), (-4.638, 8.709, 0.4369), (-3.904, 8.709, -3.256), (-4.358, 8.709, -2.406), (-1.696, 8.709, -5.068), (-2.546, 8.709, -4.614), (1.147, 8.709, -5.348), (0.187, 8.709, -5.443), (3.666, 8.709, -4.002), (2.92, 8.709, -4.614), (5.012, 8.709, -1.483), (4.732, 8.709, -2.406), (4.732, 8.709, 1.36), (5.012, 8.709, 0.4369), (2.92, 8.709, 3.568), (3.666, 8.709, 2.956), (0.187, 8.709, 4.397), (1.147, 8.709, 4.302), (-2.546, 8.709, 3.568), (-1.696, 8.709, 4.023), (-4.358, 8.709, 1.36), (-3.904, 8.709, 2.21), (-4.638, 8.709, -1.483), (-3.292, 8.709, -4.002), (-0.7728, 8.709, -5.348), (2.07, 8.709, -5.068), (4.278, 8.709, -3.256), (5.107, 8.709, -0.5229), (4.278, 8.709, 2.21), (2.07, 8.709, 4.023), (-0.7728, 8.709, 4.302), (-3.292, 8.709, 2.956), (-3.788, 11.06, 2.133), (-3.194, 11.06, 2.858), (-4.594, 11.06, -0.5229), (-4.502, 11.06, 0.4098), (-3.788, 11.06, -3.179), (-4.23, 11.06, -2.352), (-1.643, 11.06, -4.94), (-2.469, 11.06, -4.498), (1.12, 11.06, -5.212), (0.187, 11.06, -5.304), (3.568, 11.06, -3.904), (2.843, 11.06, -4.498), (4.876, 11.06, -1.456), (4.604, 11.06, -2.352), (4.604, 11.06, 1.307), (4.876, 11.06, 0.4098), (2.843, 11.06, 3.452), (3.568, 11.06, 2.858), (0.187, 11.06, 4.258), (1.12, 11.06, 4.166), (-2.469, 11.06, 3.452), (-1.643, 11.06, 3.894), (-4.23, 11.06, 1.307), (-4.502, 11.06, -1.456), (-3.194, 11.06, -3.904), (-0.7457, 11.06, -5.212), (2.017, 11.06, -4.94), (4.162, 11.06, -3.179), (4.968, 11.06, -0.5229), (4.162, 11.06, 2.133), (2.017, 11.06, 3.894), (-0.7457, 11.06, 4.166), (-1.623, 13.81, 3.847), (-0.7357, 13.81, 4.116), (-3.746, 13.81, 2.105), (-3.158, 13.81, 2.822), (-4.543, 13.81, -0.5229), (-4.452, 13.81, 0.3999), (-3.746, 13.81, -3.151), (-4.183, 13.81, -2.333), (-1.623, 13.81, -4.893), (-2.441, 13.81, -4.456), (1.11, 13.81, -5.162), (0.187, 13.81, -5.253), (3.532, 13.81, -3.867), (2.815, 13.81, -4.456), (4.826, 13.81, -1.446), (4.557, 13.81, -2.333), (4.557, 13.81, 1.287), (4.826, 13.81, 0.3999), (2.815, 13.81, 3.41), (3.532, 13.81, 2.822), (0.187, 13.81, 4.207), (1.11, 13.81, 4.116), (-2.441, 13.81, 3.41), (-4.183, 13.81, 1.287), (-4.452, 13.81, -1.446), (-3.158, 13.81, -3.867), (-0.7357, 13.81, -5.162), (1.997, 13.81, -4.893), (4.12, 13.81, -3.151), (4.917, 13.81, -0.5229), (4.12, 13.81, 2.105), (1.997, 13.81, 3.847), (1.147, 16.94, 4.302), (2.07, 16.94, 4.022), (-1.696, 16.94, 4.022), (-0.7727, 16.94, 4.302), (-3.903, 16.94, 2.21), (-3.292, 16.94, 2.956), (-4.733, 16.94, -0.5229), (-4.638, 16.94, 0.4369), (-3.903, 16.94, -3.256), (-4.358, 16.94, -2.406), (-1.696, 16.94, -5.068), (-2.546, 16.94, -4.613), (1.147, 16.94, -5.348), (0.187, 16.94, -5.442), (3.666, 16.94, -4.002), (2.92, 16.94, -4.613), (5.012, 16.94, -1.483), (4.732, 16.94, -2.406), (4.732, 16.94, 1.36), (5.012, 16.94, 0.4369), (2.92, 16.94, 3.568), (3.666, 16.94, 2.956), (0.187, 16.94, 4.397), (-2.546, 16.94, 3.568), (-4.358, 16.94, 1.36), (-4.638, 16.94, -1.483), (-3.292, 16.94, -4.002), (-0.7727, 16.94, -5.348), (2.07, 16.94, -5.068), (4.278, 16.94, -3.256), (5.107, 16.94, -0.5229), (4.278, 16.94, 2.21), (3.791, 20.27, 3.081), (4.424, 20.27, 2.308), (1.181, 20.27, 4.475), (2.137, 20.27, 4.185), (-1.763, 20.27, 4.185), (-0.8072, 20.27, 4.475), (-4.05, 20.27, 2.308), (-3.417, 20.27, 3.081), (-4.909, 20.27, -0.5229), (-4.811, 20.27, 0.4713), (-4.05, 20.27, -3.354), (-4.521, 20.27, -2.473), (-1.763, 20.27, -5.231), (-2.644, 20.27, -4.76), (1.181, 20.27, -5.521), (0.187, 20.27, -5.619), (3.791, 20.27, -4.127), (3.018, 20.27, -4.76), (5.185, 20.27, -1.517), (4.895, 20.27, -2.473), (4.895, 20.27, 1.427), (5.185, 20.27, 0.4713), (3.018, 20.27, 3.714), (0.187, 20.27, 4.573), (-2.644, 20.27, 3.714), (-4.521, 20.27, 1.427), (-4.811, 20.27, -1.517), (-3.417, 20.27, -4.127), (-0.8072, 20.27, -5.521), (2.137, 20.27, -5.231), (4.424, 20.27, -3.354), (5.283, 20.27, -0.5229)], [], [(0, 1, 2, 3), (4, 5, 6, 7), (8, 9, 10, 11), (12, 13, 14, 15), (16, 17, 18, 19), (20, 21, 22, 23), (24, 25, 26, 27), (28, 29, 30, 31), (32, 33, 34, 35), (36, 37, 38, 39), (40, 41, 42, 43), (44, 0, 3, 45), (46, 4, 7, 47), (48, 8, 11, 49), (50, 12, 15, 51), (52, 16, 19, 53), (54, 20, 23, 55), (56, 24, 27, 57), (58, 28, 31, 59), (60, 32, 35, 61), (62, 36, 39, 63), (1, 40, 43, 2), (5, 44, 45, 6), (9, 46, 47, 10), (13, 48, 49, 14), (17, 50, 51, 18), (21, 52, 53, 22), (25, 54, 55, 26), (29, 56, 57, 30), (33, 58, 59, 34), (37, 60, 61, 38), (41, 62, 63, 42), (42, 63, 64, 65), (3, 2, 66, 67), (7, 6, 68, 69), (11, 10, 70, 71), (15, 14, 72, 73), (19, 18, 74, 75), (23, 22, 76, 77), (27, 26, 78, 79), (31, 30, 80, 81), (35, 34, 82, 83), (39, 38, 84, 85), (43, 42, 65, 86), (45, 3, 67, 87), (47, 7, 69, 88), (49, 11, 71, 89), (51, 15, 73, 90), (53, 19, 75, 91), (55, 23, 77, 92), (57, 27, 79, 93), (59, 31, 81, 94), (61, 35, 83, 95), (63, 39, 85, 64), (2, 43, 86, 66), (6, 45, 87, 68), (10, 47, 88, 70), (14, 49, 89, 72), (18, 51, 90, 74), (22, 53, 91, 76), (26, 55, 92, 78), (30, 57, 93, 80), (34, 59, 94, 82), (38, 61, 95, 84), (84, 95, 96, 97), (65, 64, 98, 99), (67, 66, 100, 101), (69, 68, 102, 103), (71, 70, 104, 105), (73, 72, 106, 107), (75, 74, 108, 109), (77, 76, 110, 111), (79, 78, 112, 113), (81, 80, 114, 115), (83, 82, 116, 117), (85, 84, 97, 118), (86, 65, 99, 119), (87, 67, 101, 120), (88, 69, 103, 121), (89, 71, 105, 122), (90, 73, 107, 123), (91, 75, 109, 124), (92, 77, 111, 125), (93, 79, 113, 126), (94, 81, 115, 127), (95, 83, 117, 96), (64, 85, 118, 98), (66, 86, 119, 100), (68, 87, 120, 102), (70, 88, 121, 104), (72, 89, 122, 106), (74, 90, 123, 108), (76, 91, 124, 110), (78, 92, 125, 112), (80, 93, 126, 114), (82, 94, 127, 116), (116, 127, 128, 129), (97, 96, 130, 131), (99, 98, 132, 133), (101, 100, 134, 135), (103, 102, 136, 137), (105, 104, 138, 139), (107, 106, 140, 141), (109, 108, 142, 143), (111, 110, 144, 145), (113, 112, 146, 147), (115, 114, 148, 149), (117, 116, 129, 150), (118, 97, 131, 151), (119, 99, 133, 152), (120, 101, 135, 153), (121, 103, 137, 154), (122, 105, 139, 155), (123, 107, 141, 156), (124, 109, 143, 157), (125, 111, 145, 158), (126, 113, 147, 159), (127, 115, 149, 128), (96, 117, 150, 130), (98, 118, 151, 132), (100, 119, 152, 134), (102, 120, 153, 136), (104, 121, 154, 138), (106, 122, 155, 140), (108, 123, 156, 142), (110, 124, 157, 144), (112, 125, 158, 146), (114, 126, 159, 148), (148, 159, 160, 161), (129, 128, 162, 163), (131, 130, 164, 165), (133, 132, 166, 167), (135, 134, 168, 169), (137, 136, 170, 171), (139, 138, 172, 173), (141, 140, 174, 175), (143, 142, 176, 177), (145, 144, 178, 179), (147, 146, 180, 181), (149, 148, 161, 182), (150, 129, 163, 183), (151, 131, 165, 184), (152, 133, 167, 185), (153, 135, 169, 186), (154, 137, 171, 187), (155, 139, 173, 188), (156, 141, 175, 189), (157, 143, 177, 190), (158, 145, 179, 191), (159, 147, 181, 160), (128, 149, 182, 162), (130, 150, 183, 164), (132, 151, 184, 166), (134, 152, 185, 168), (136, 153, 186, 170), (138, 154, 187, 172), (140, 155, 188, 174), (142, 156, 189, 176), (144, 157, 190, 178), (146, 158, 191, 180), (180, 191, 192, 193), (161, 160, 194, 195), (163, 162, 196, 197), (165, 164, 198, 199), (167, 166, 200, 201), (169, 168, 202, 203), (171, 170, 204, 205), (173, 172, 206, 207), (175, 174, 208, 209), (177, 176, 210, 211), (179, 178, 212, 213), (181, 180, 193, 214), (182, 161, 195, 215), (183, 163, 197, 216), (184, 165, 199, 217), (185, 167, 201, 218), (186, 169, 203, 219), (187, 171, 205, 220), (188, 173, 207, 221), (189, 175, 209, 222), (190, 177, 211, 223), (191, 179, 213, 192), (160, 181, 214, 194), (162, 182, 215, 196), (164, 183, 216, 198), (166, 184, 217, 200), (168, 185, 218, 202), (170, 186, 219, 204), (172, 187, 220, 206), (174, 188, 221, 208), (176, 189, 222, 210), (178, 190, 223, 212), (212, 223, 224, 225), (193, 192, 226, 227), (195, 194, 228, 229), (197, 196, 230, 231), (199, 198, 232, 233), (201, 200, 234, 235), (203, 202, 236, 237), (205, 204, 238, 239), (207, 206, 240, 241), (209, 208, 242, 243), (211, 210, 244, 245), (213, 212, 225, 246), (214, 193, 227, 247), (215, 195, 229, 248), (216, 197, 231, 249), (217, 199, 233, 250), (218, 201, 235, 251), (219, 203, 237, 252), (220, 205, 239, 253), (221, 207, 241, 254), (222, 209, 243, 255), (223, 211, 245, 224), (192, 213, 246, 226), (194, 214, 247, 228), (196, 215, 248, 230), (198, 216, 249, 232), (200, 217, 250, 234), (202, 218, 251, 236), (204, 219, 252, 238), (206, 220, 253, 240), (208, 221, 254, 242), (210, 222, 255, 244), (44, 5, 4), (44, 4, 0), (256, 257, 258, 259), (1, 0, 40), (48, 40, 46), (9, 8, 46), (0, 46, 40), (8, 48, 46), (41, 40, 62), (29, 28, 58), (40, 48, 62), (13, 12, 48), (36, 62, 50), (50, 62, 48), (37, 36, 50), (37, 50, 17), (60, 37, 17), (60, 17, 16), (32, 60, 16), (32, 16, 52), (33, 32, 52), (33, 52, 21), (58, 33, 21), (58, 21, 29), (21, 54, 29), (21, 20, 54), (4, 46, 0), (29, 54, 25), (56, 29, 25), (56, 25, 24), (12, 50, 48), (260, 261, 262, 263), (264, 265, 266, 267), (268, 269, 270, 271), (272, 273, 274, 275), (276, 277, 278, 279), (280, 281, 282, 283), (284, 285, 286, 287), (288, 289, 290, 291), (292, 293, 294, 295), (296, 297, 298, 299), (300, 301, 257, 256), (302, 303, 261, 260), (304, 305, 265, 264), (306, 307, 269, 268), (308, 309, 273, 272), (310, 311, 277, 276), (312, 313, 281, 280), (314, 315, 285, 284), (316, 317, 289, 288), (318, 319, 293, 292), (259, 258, 297, 296), (263, 262, 301, 300), (267, 266, 303, 302), (271, 270, 305, 304), (275, 274, 307, 306), (279, 278, 309, 308), (283, 282, 311, 310), (287, 286, 313, 312), (291, 290, 315, 314), (295, 294, 317, 316), (299, 298, 319, 318), (298, 320, 321, 319), (257, 322, 323, 258), (261, 324, 325, 262), (265, 326, 327, 266), (269, 328, 329, 270), (273, 330, 331, 274), (277, 332, 333, 278), (281, 334, 335, 282), (285, 336, 337, 286), (289, 338, 339, 290), (293, 340, 341, 294), (297, 342, 320, 298), (301, 343, 322, 257), (303, 344, 324, 261), (305, 345, 326, 265), (307, 346, 328, 269), (309, 347, 330, 273), (311, 348, 332, 277), (313, 349, 334, 281), (315, 350, 336, 285), (317, 351, 338, 289), (319, 321, 340, 293), (258, 323, 342, 297), (262, 325, 343, 301), (266, 327, 344, 303), (270, 329, 345, 305), (274, 331, 346, 307), (278, 333, 347, 309), (282, 335, 348, 311), (286, 337, 349, 313), (290, 339, 350, 315), (294, 341, 351, 317), (341, 352, 353, 351), (320, 354, 355, 321), (322, 356, 357, 323), (324, 358, 359, 325), (326, 360, 361, 327), (328, 362, 363, 329), (330, 364, 365, 331), (332, 366, 367, 333), (334, 368, 369, 335), (336, 370, 371, 337), (338, 372, 373, 339), (340, 374, 352, 341), (342, 375, 354, 320), (343, 376, 356, 322), (344, 377, 358, 324), (345, 378, 360, 326), (346, 379, 362, 328), (347, 380, 364, 330), (348, 381, 366, 332), (349, 382, 368, 334), (350, 383, 370, 336), (351, 353, 372, 338), (321, 355, 374, 340), (323, 357, 375, 342), (325, 359, 376, 343), (327, 361, 377, 344), (329, 363, 378, 345), (331, 365, 379, 346), (333, 367, 380, 347), (335, 369, 381, 348), (337, 371, 382, 349), (339, 373, 383, 350), (373, 384, 385, 383), (352, 386, 387, 353), (354, 388, 389, 355), (356, 390, 391, 357), (358, 392, 393, 359), (360, 394, 395, 361), (362, 396, 397, 363), (364, 398, 399, 365), (366, 400, 401, 367), (368, 402, 403, 369), (370, 404, 405, 371), (372, 406, 384, 373), (374, 407, 386, 352), (375, 408, 388, 354), (376, 409, 390, 356), (377, 410, 392, 358), (378, 411, 394, 360), (379, 412, 396, 362), (380, 413, 398, 364), (381, 414, 400, 366), (382, 415, 402, 368), (383, 385, 404, 370), (353, 387, 406, 372), (355, 389, 407, 374), (357, 391, 408, 375), (359, 393, 409, 376), (361, 395, 410, 377), (363, 397, 411, 378), (365, 399, 412, 379), (367, 401, 413, 380), (369, 403, 414, 381), (371, 405, 415, 382), (405, 416, 417, 415), (384, 418, 419, 385), (386, 420, 421, 387), (388, 422, 423, 389), (390, 424, 425, 391), (392, 426, 427, 393), (394, 428, 429, 395), (396, 430, 431, 397), (398, 432, 433, 399), (400, 434, 435, 401), (402, 436, 437, 403), (404, 438, 416, 405), (406, 439, 418, 384), (407, 440, 420, 386), (408, 441, 422, 388), (409, 442, 424, 390), (410, 443, 426, 392), (411, 444, 428, 394), (412, 445, 430, 396), (413, 446, 432, 398), (414, 447, 434, 400), (415, 417, 436, 402), (385, 419, 438, 404), (387, 421, 439, 406), (389, 423, 440, 407), (391, 425, 441, 408), (393, 427, 442, 409), (395, 429, 443, 410), (397, 431, 444, 411), (399, 433, 445, 412), (401, 435, 446, 413), (403, 437, 447, 414), (437, 448, 449, 447), (416, 450, 451, 417), (418, 452, 453, 419), (420, 454, 455, 421), (422, 456, 457, 423), (424, 458, 459, 425), (426, 460, 461, 427), (428, 462, 463, 429), (430, 464, 465, 431), (432, 466, 467, 433), (434, 468, 469, 435), (436, 470, 448, 437), (438, 471, 450, 416), (439, 472, 452, 418), (440, 473, 454, 420), (441, 474, 456, 422), (442, 475, 458, 424), (443, 476, 460, 426), (444, 477, 462, 428), (445, 478, 464, 430), (446, 479, 466, 432), (447, 449, 468, 434), (417, 451, 470, 436), (419, 453, 471, 438), (421, 455, 472, 439), (423, 457, 473, 440), (425, 459, 474, 441), (427, 461, 475, 442), (429, 463, 476, 443), (431, 465, 477, 444), (433, 467, 478, 445), (435, 469, 479, 446), (469, 480, 481, 479), (448, 482, 483, 449), (450, 484, 485, 451), (452, 486, 487, 453), (454, 488, 489, 455), (456, 490, 491, 457), (458, 492, 493, 459), (460, 494, 495, 461), (462, 496, 497, 463), (464, 498, 499, 465), (466, 500, 501, 467), (468, 502, 480, 469), (470, 503, 482, 448), (471, 504, 484, 450), (472, 505, 486, 452), (473, 506, 488, 454), (474, 507, 490, 456), (475, 508, 492, 458), (476, 509, 494, 460), (477, 510, 496, 462), (478, 511, 498, 464), (479, 481, 500, 466), (449, 483, 502, 468), (451, 485, 503, 470), (453, 487, 504, 471), (455, 489, 505, 472), (457, 491, 506, 473), (459, 493, 507, 474), (461, 495, 508, 475), (463, 497, 509, 476), (465, 499, 510, 477), (467, 501, 511, 478), (300, 260, 263), (300, 256, 260), (259, 296, 256), (304, 302, 296), (267, 302, 264), (256, 296, 302), (264, 302, 304), (299, 318, 296), (287, 314, 284), (296, 318, 304), (271, 304, 268), (292, 306, 318), (306, 304, 318), (295, 306, 292), (295, 275, 306), (316, 275, 295), (316, 272, 275), (288, 272, 316), (288, 308, 272), (291, 308, 288), (291, 279, 308), (314, 279, 291), (314, 287, 279), (279, 287, 310), (279, 310, 276), (260, 256, 302), (287, 283, 310), (312, 283, 287), (312, 280, 283), (268, 304, 306), (252, 238, 508), (495, 238, 239), (484, 485, 228), (494, 495, 239), (494, 239, 253), (237, 252, 492), (509, 494, 253), (504, 484, 229), (509, 253, 240), (236, 237, 493), (497, 509, 240), (487, 504, 248), (497, 240, 241), (251, 236, 507), (496, 497, 241), (486, 487, 230), (496, 241, 254), (235, 251, 490), (510, 496, 254), (505, 486, 231), (510, 254, 242), (234, 235, 491), (499, 510, 242), (489, 505, 249), (499, 242, 243), (250, 234, 506), (498, 499, 243), (250, 506, 488), (498, 243, 255), (233, 250, 488), (511, 498, 255), (255, 244, 501), (511, 255, 501), (232, 233, 488), (232, 488, 489), (500, 501, 244), (232, 489, 249), (500, 244, 245), (234, 491, 506), (481, 500, 245), (249, 505, 231), (481, 245, 224), (235, 490, 491), (480, 481, 224), (231, 486, 230), (480, 224, 225), (251, 507, 490), (502, 480, 225), (230, 487, 248), (502, 225, 246), (236, 493, 507), (483, 502, 246), (248, 504, 229), (483, 246, 226), (237, 492, 493), (482, 483, 226), (229, 484, 228), (482, 226, 227), (485, 503, 247), (228, 485, 247), (503, 482, 227), (252, 508, 492), (503, 227, 247), (238, 495, 508)])
me_bol_001_circle_018_material_007.polygons.foreach_set('use_smooth', [True] * 572)
me_bol_001_circle_018_material_007.materials.append(mat_material_007)
me_bol_001_circle_018_material_007.use_remesh_preserve_volume = False
me_bol_001_circle_018_material_007.use_remesh_preserve_attributes = False
me_bol_001_circle_018_material_007.use_mirror_vertex_groups = False
me_bol_001_circle_018_material_007.update()
me_cube_cube_031_material_023 = bpy.data.meshes.new('Cube_Cube.031_Material.023')
me_cube_cube_031_material_023.from_pydata([(-2.135, 15.4, -0.197), (-2.076, 15.41, 0.1487), (-3.378, 25.12, 0.1392), (-3.438, 25.12, -0.2026), (-3.378, 25.12, -0.5441), (-2.076, 15.41, -0.5426), (-1.064, 8.217, -0.4505), (-0.7729, 5.692, -0.1915), (-1.064, 8.217, 0.06469), (-0.4648, 15.62, -0.6577), (-0.7034, 15.59, -0.6577), (-2.006, 25.31, -0.6579), (-1.767, 25.34, -0.6579), (-1.589, 25.36, -0.5441), (-0.2858, 15.65, -0.5426), (0.6327, 8.445, -0.4505), (0.8379, 5.908, -0.5406), (0.5993, 5.876, -0.5406), (-0.2262, 15.66, -0.197), (-1.529, 25.37, -0.2026), (-1.589, 25.36, 0.1392), (-0.2858, 15.65, 0.1487), (0.6327, 8.445, 0.06469), (1.017, 5.932, -0.1915), (-1.897, 15.43, 0.2644), (-1.658, 15.46, 0.2648), (-2.961, 25.18, 0.2548), (-3.199, 25.15, 0.2541), (-0.5939, 5.716, 0.1578), (-0.3553, 5.748, 0.1579), (1.272, 2.669, -0.1897), (0.8379, 5.908, 0.1578), (0.5993, 5.876, 0.1579), (1.034, 2.637, -0.1897), (-2.202, 28.58, 0.2506), (-2.44, 28.55, 0.2514), (-2.006, 25.31, 0.2548), (-1.767, 25.34, 0.2541), (-2.023, 28.6, 0.1361), (-1.985, 28.94, 0.0961), (-2.18, 28.92, 0.2051), (-2.441, 28.88, 0.2051), (-2.115, 29.93, 0.06858), (-2.441, 29.89, 0.0663), (-1.87, 29.96, -0.02385), (-1.722, 31.22, -0.1727), (-2.029, 31.18, -0.101), (-2.439, 31.13, -0.1099), (-3.634, 28.39, -0.6579), (-3.395, 28.42, -0.6579), (-2.961, 25.18, -0.6579), (-3.199, 25.15, -0.6579), (-3.813, 28.36, -0.5446), (-3.939, 28.68, -0.5557), (-3.744, 28.71, -0.6645), (-3.483, 28.74, -0.6646), (-3.872, 28.36, -0.2044), (-3.813, 28.36, 0.1361), (-3.939, 28.68, 0.0961), (-4.004, 28.67, -0.2299), (-1.963, 28.61, -0.2044), (-2.023, 28.6, -0.5446), (-1.985, 28.94, -0.5557), (-1.919, 28.95, -0.2299), (-1.947, 32.23, -0.2456), (-2.429, 32.16, -0.2683), (-1.585, 32.28, -0.2992), (-1.514, 33.19, -0.4106), (-1.914, 33.14, -0.3729), (-2.447, 33.06, -0.4121), (-4.074, 29.67, -0.684), (-3.747, 29.71, -0.6846), (-4.319, 29.64, -0.5893), (-4.793, 30.81, -0.6487), (-4.486, 30.85, -0.7322), (-4.076, 30.91, -0.7368), (-1.788, 29.98, -0.3062), (-1.87, 29.96, -0.5893), (-1.722, 31.22, -0.6487), (-1.62, 31.24, -0.4087), (-4.4, 29.63, -0.3062), (-4.319, 29.64, -0.02385), (-4.793, 30.81, -0.1727), (-4.895, 30.8, -0.4087), (-2.789, 38.95, -0.6149), (-3.291, 38.88, -0.6691), (-3.137, 38.06, -0.7282), (-2.614, 38.13, -0.6597), (-2.222, 38.18, -0.6694), (-2.413, 39.0, -0.6383), (-2.681, 39.86, -0.5764), (-3.027, 39.81, -0.5376), (-3.488, 39.75, -0.576), (-5.322, 31.77, -0.5129), (-5.202, 31.79, -0.7376), (-5.202, 31.79, -0.2992), (-5.512, 32.65, -0.4106), (-5.645, 32.64, -0.6143), (-5.512, 32.65, -0.8379), (-4.84, 31.84, -0.8246), (-4.358, 31.9, -0.8404), (-5.112, 32.71, -0.9353), (-4.579, 32.78, -0.9652), (-1.465, 32.29, -0.5129), (-1.585, 32.28, -0.7376), (-1.514, 33.19, -0.8379), (-1.38, 33.21, -0.6143), (-3.37, 40.76, -0.3861), (-3.761, 40.71, -0.405), (-3.078, 40.8, -0.4435), (-3.533, 41.63, -0.3292), (-3.757, 41.6, -0.2631), (-4.058, 41.56, -0.2664), (-6.3, 38.48, -0.8333), (-6.174, 38.49, -1.056), (-6.143, 37.66, -1.078), (-6.274, 37.64, -0.856), (-6.144, 37.66, -0.6694), (-6.175, 38.49, -0.6383), (-6.142, 39.39, -0.5764), (-6.258, 39.38, -0.7802), (-6.142, 39.39, -1.003), (-5.798, 38.55, -1.163), (-5.297, 38.61, -1.206), (-5.229, 37.78, -1.25), (-5.751, 37.71, -1.195), (-5.796, 39.44, -1.1), (-5.335, 39.5, -1.13), (-2.288, 39.02, -0.8333), (-2.091, 38.2, -0.856), (-2.222, 38.18, -1.078), (-2.413, 39.0, -1.056), (-2.681, 39.86, -1.003), (-2.566, 39.87, -0.7802), (-4.124, 42.15, -0.2714), (-4.329, 42.12, -0.2703), (-3.972, 42.17, -0.3229), (-4.232, 42.37, -0.369), (-4.392, 42.44, -0.3521), (-4.522, 42.42, -0.352), (-2.981, 40.81, -0.6576), (-3.079, 40.8, -0.8808), (-3.534, 41.63, -0.7374), (-3.459, 41.64, -0.5329), (-6.104, 40.39, -0.6576), (-6.006, 40.41, -0.8808), (-6.007, 40.41, -0.4435), (-5.789, 41.33, -0.3292), (-5.863, 41.32, -0.5329), (-5.787, 41.33, -0.7374), (-5.714, 40.45, -0.9653), (-5.324, 40.5, -0.9795), (-5.562, 41.36, -0.8063), (-5.262, 41.4, -0.8086), (-5.11, 42.45, -0.4465), (-5.171, 42.33, -0.3521), (-5.041, 42.35, -0.352), (-5.006, 42.47, -0.4467), (-5.041, 42.35, -0.5532), (-5.171, 42.33, -0.5533), (-5.309, 42.23, -0.5473), (-5.274, 42.32, -0.4531), (-5.309, 42.23, -0.369), (-5.555, 41.95, -0.4733), (-5.504, 41.96, -0.6227), (-5.505, 41.96, -0.3229), (-5.351, 41.98, -0.6711), (-5.147, 42.01, -0.6701), (-3.921, 42.17, -0.4733), (-3.973, 42.17, -0.6227), (-4.232, 42.37, -0.5473), (-4.289, 42.45, -0.4531), (-1.897, 15.43, -0.6577), (-1.658, 15.46, -0.6577), (-0.3553, 5.748, -0.5406), (-0.5939, 5.716, -0.5406), (-1.419, 15.5, -0.6577), (-2.722, 25.21, -0.6579), (-2.483, 25.24, -0.6579), (-1.181, 15.53, -0.6577), (0.122, 5.812, -0.5406), (-0.1166, 5.78, -0.5406), (-0.9421, 15.56, -0.6577), (-2.245, 25.28, -0.6579), (0.3606, 5.844, -0.5406), (-0.4648, 15.62, 0.2644), (-0.7034, 15.59, 0.2648), (-0.9421, 15.56, 0.2645), (-2.245, 25.28, 0.2541), (-2.483, 25.24, 0.2535), (-1.181, 15.53, 0.2641), (0.122, 5.812, 0.1577), (0.3606, 5.844, 0.1578), (-1.419, 15.5, 0.2645), (-2.722, 25.21, 0.2541), (-0.1166, 5.78, 0.1578), (-0.1597, 2.477, -0.1897), (0.07897, 2.509, -0.1897), (0.3176, 2.541, -0.1897), (0.5562, 2.573, -0.1897), (0.7949, 2.605, -0.1897), (-3.634, 28.39, 0.2506), (-3.395, 28.42, 0.2514), (-3.483, 28.74, 0.2051), (-3.744, 28.71, 0.2051), (-3.156, 28.45, 0.2507), (-2.918, 28.48, 0.25), (-2.962, 28.81, 0.2034), (-3.222, 28.78, 0.2041), (-2.679, 28.52, 0.2507), (-2.701, 28.85, 0.2041), (-4.074, 29.67, 0.06858), (-3.747, 29.71, 0.0663), (-4.076, 30.91, -0.1099), (-4.486, 30.85, -0.101), (-3.421, 29.76, 0.06449), (-3.094, 29.8, 0.06371), (-3.257, 31.02, -0.1177), (-3.667, 30.96, -0.1157), (-2.768, 29.84, 0.06449), (-2.848, 31.07, -0.1157), (-2.202, 28.58, -0.6579), (-2.44, 28.55, -0.6579), (-2.441, 28.88, -0.6646), (-2.18, 28.92, -0.6645), (-2.679, 28.52, -0.6579), (-2.918, 28.48, -0.6579), (-2.962, 28.81, -0.6647), (-2.701, 28.85, -0.6647), (-3.156, 28.45, -0.6579), (-3.222, 28.78, -0.6647), (-4.84, 31.84, -0.2456), (-4.358, 31.9, -0.2683), (-4.579, 32.78, -0.4121), (-5.112, 32.71, -0.3729), (-3.876, 31.97, -0.2837), (-3.394, 32.03, -0.2896), (-3.513, 32.92, -0.4501), (-4.046, 32.85, -0.4394), (-2.911, 32.1, -0.2837), (-2.98, 32.99, -0.4394), (-2.115, 29.93, -0.684), (-2.441, 29.89, -0.6846), (-2.439, 31.13, -0.7368), (-2.029, 31.18, -0.7322), (-2.768, 29.84, -0.6849), (-3.094, 29.8, -0.6851), (-3.257, 31.02, -0.7414), (-2.848, 31.07, -0.7401), (-3.421, 29.76, -0.6849), (-3.667, 30.96, -0.7401), (-5.798, 38.55, -0.6149), (-5.751, 37.71, -0.6597), (-5.229, 37.78, -0.7282), (-5.297, 38.61, -0.6691), (-5.335, 39.5, -0.576), (-5.796, 39.44, -0.5376), (-4.795, 38.68, -0.7071), (-4.706, 37.85, -0.7762), (-4.183, 37.92, -0.7951), (-4.294, 38.75, -0.722), (-4.412, 39.63, -0.614), (-4.873, 39.56, -0.6031), (-3.792, 38.81, -0.7071), (-3.66, 37.99, -0.7762), (-3.95, 39.69, -0.6031), (-1.947, 32.23, -0.8246), (-2.429, 32.16, -0.8404), (-2.447, 33.06, -0.9652), (-1.914, 33.14, -0.9353), (-2.911, 32.1, -0.8517), (-3.394, 32.03, -0.8562), (-3.513, 32.92, -0.995), (-2.98, 32.99, -0.9865), (-3.876, 31.97, -0.8517), (-4.046, 32.85, -0.9865), (-5.715, 40.45, -0.3861), (-5.325, 40.5, -0.405), (-5.264, 41.4, -0.2664), (-5.564, 41.36, -0.2631), (-4.934, 40.55, -0.42), (-4.543, 40.6, -0.4265), (-4.661, 41.48, -0.2743), (-4.962, 41.44, -0.2714), (-4.152, 40.66, -0.42), (-4.359, 41.52, -0.2714), (-2.789, 38.95, -1.163), (-2.614, 38.13, -1.195), (-3.137, 38.06, -1.25), (-3.291, 38.88, -1.206), (-3.488, 39.75, -1.13), (-3.027, 39.81, -1.1), (-3.792, 38.81, -1.236), (-3.66, 37.99, -1.287), (-4.183, 37.92, -1.302), (-4.294, 38.75, -1.247), (-4.412, 39.63, -1.16), (-3.95, 39.69, -1.151), (-4.795, 38.68, -1.236), (-4.706, 37.85, -1.287), (-4.873, 39.56, -1.151), (-5.352, 41.98, -0.2714), (-5.148, 42.01, -0.2703), (-4.943, 42.04, -0.2714), (-4.738, 42.06, -0.2724), (-4.782, 42.39, -0.3526), (-4.911, 42.37, -0.3524), (-4.533, 42.09, -0.2714), (-4.652, 42.4, -0.3524), (-3.372, 40.76, -0.9653), (-3.761, 40.71, -0.9795), (-4.059, 41.56, -0.8086), (-3.759, 41.6, -0.8063), (-4.152, 40.66, -0.9917), (-4.543, 40.6, -0.9972), (-4.661, 41.48, -0.816), (-4.359, 41.52, -0.8131), (-4.934, 40.55, -0.9917), (-4.962, 41.44, -0.8131), (-4.482, 42.54, -0.4465), (-4.393, 42.44, -0.5533), (-4.522, 42.42, -0.5532), (-4.586, 42.52, -0.4467), (-4.691, 42.51, -0.4468), (-4.652, 42.4, -0.5536), (-4.782, 42.39, -0.5539), (-4.796, 42.49, -0.4469), (-4.901, 42.48, -0.4468), (-4.911, 42.37, -0.5536), (-4.126, 42.15, -0.6711), (-4.329, 42.12, -0.6701), (-4.534, 42.09, -0.6714), (-4.738, 42.06, -0.6726), (-4.943, 42.04, -0.6714), (-2.197, 35.64, -0.688), (-2.747, 35.56, -0.7709), (-2.635, 34.73, -0.6648), (-2.085, 34.8, -0.5963), (-1.672, 34.86, -0.6059), (-1.785, 35.69, -0.6838), (-1.909, 36.53, -0.7256), (-2.319, 36.48, -0.7368), (-2.866, 36.4, -0.827), (-6.047, 35.12, -0.8619), (-5.91, 35.14, -1.083), (-5.797, 34.3, -1.015), (-5.935, 34.28, -0.7925), (-5.797, 34.3, -0.6059), (-5.91, 35.14, -0.6838), (-6.011, 35.98, -0.7256), (-6.148, 35.96, -0.8995), (-6.011, 35.98, -1.121), (-5.497, 35.19, -1.209), (-4.947, 35.27, -1.277), (-4.835, 34.43, -1.186), (-5.385, 34.36, -1.131), (-5.601, 36.04, -1.251), (-5.054, 36.11, -1.325), (-1.647, 35.71, -0.8619), (-1.535, 34.87, -0.7925), (-1.672, 34.86, -1.015), (-1.785, 35.69, -1.083), (-1.909, 36.53, -1.121), (-1.772, 36.55, -0.8995), (-5.497, 35.19, -0.688), (-5.385, 34.36, -0.5963), (-4.835, 34.43, -0.6648), (-4.947, 35.27, -0.7709), (-5.054, 36.11, -0.827), (-5.601, 36.04, -0.7368), (-4.397, 35.34, -0.8287), (-4.285, 34.51, -0.7125), (-3.735, 34.58, -0.7312), (-3.847, 35.42, -0.8513), (-3.96, 36.26, -0.9144), (-4.507, 36.18, -0.8898), (-3.297, 35.49, -0.8287), (-3.185, 34.65, -0.7125), (-3.413, 36.33, -0.8898), (-2.197, 35.64, -1.209), (-2.085, 34.8, -1.131), (-2.635, 34.73, -1.186), (-2.747, 35.56, -1.277), (-2.866, 36.4, -1.325), (-2.319, 36.48, -1.251), (-3.297, 35.49, -1.323), (-3.185, 34.65, -1.224), (-3.735, 34.58, -1.239), (-3.847, 35.42, -1.341), (-3.96, 36.26, -1.394), (-3.413, 36.33, -1.375), (-4.397, 35.34, -1.323), (-4.285, 34.51, -1.224), (-4.507, 36.18, -1.375), (-2.457, 37.31, -0.7138), (-2.995, 37.23, -0.7967), (-2.054, 37.36, -0.7097), (-6.224, 36.8, -0.8878), (-6.089, 36.82, -1.109), (-6.089, 36.82, -0.7097), (-5.686, 36.87, -1.235), (-5.148, 36.95, -1.303), (-1.92, 37.38, -0.8878), (-2.054, 37.36, -1.109), (-5.686, 36.87, -0.7138), (-5.148, 36.95, -0.7967), (-4.61, 37.02, -0.8547), (-4.072, 37.09, -0.8774), (-3.533, 37.16, -0.8547), (-2.458, 37.31, -1.235), (-2.996, 37.23, -1.303), (-3.534, 37.16, -1.349), (-4.072, 37.09, -1.366), (-4.61, 37.02, -1.349), (-1.975, 33.98, -0.4905), (-2.525, 33.91, -0.5448), (-1.562, 34.04, -0.5139), (-5.825, 33.46, -0.7088), (-5.688, 33.48, -0.9316), (-5.688, 33.48, -0.5139), (-5.275, 33.54, -1.039), (-4.725, 33.61, -1.081), (-1.425, 34.05, -0.7088), (-1.562, 34.04, -0.9316), (-5.275, 33.54, -0.4905), (-4.725, 33.61, -0.5448), (-4.175, 33.69, -0.5826), (-3.625, 33.76, -0.5973), (-3.075, 33.83, -0.5826), (-1.975, 33.98, -1.039), (-2.525, 33.91, -1.081), (-3.075, 33.83, -1.111), (-3.625, 33.76, -1.123), (-4.175, 33.69, -1.111)], [], [(0, 1, 2, 3), (0, 3, 4, 5), (0, 5, 6, 7), (0, 7, 8, 1), (9, 10, 11, 12), (9, 12, 13, 14), (9, 14, 15, 16), (9, 16, 17, 10), (18, 14, 13, 19), (18, 19, 20, 21), (18, 21, 22, 23), (18, 23, 15, 14), (24, 25, 26, 27), (24, 27, 2, 1), (24, 1, 8, 28), (24, 28, 29, 25), (30, 31, 32, 33), (30, 33, 17, 16), (30, 16, 15, 23), (30, 23, 22, 31), (34, 35, 36, 37), (34, 37, 20, 38), (34, 38, 39, 40), (34, 40, 41, 35), (42, 43, 41, 40), (42, 40, 39, 44), (42, 44, 45, 46), (42, 46, 47, 43), (48, 49, 50, 51), (48, 51, 4, 52), (48, 52, 53, 54), (48, 54, 55, 49), (56, 52, 4, 3), (56, 3, 2, 57), (56, 57, 58, 59), (56, 59, 53, 52), (60, 38, 20, 19), (60, 19, 13, 61), (60, 61, 62, 63), (60, 63, 39, 38), (64, 65, 47, 46), (64, 46, 45, 66), (64, 66, 67, 68), (64, 68, 69, 65), (70, 71, 55, 54), (70, 54, 53, 72), (70, 72, 73, 74), (70, 74, 75, 71), (76, 44, 39, 63), (76, 63, 62, 77), (76, 77, 78, 79), (76, 79, 45, 44), (80, 72, 53, 59), (80, 59, 58, 81), (80, 81, 82, 83), (80, 83, 73, 72), (84, 85, 86, 87), (84, 87, 88, 89), (84, 89, 90, 91), (84, 91, 92, 85), (93, 94, 73, 83), (93, 83, 82, 95), (93, 95, 96, 97), (93, 97, 98, 94), (99, 100, 75, 74), (99, 74, 73, 94), (99, 94, 98, 101), (99, 101, 102, 100), (103, 66, 45, 79), (103, 79, 78, 104), (103, 104, 105, 106), (103, 106, 67, 66), (107, 108, 92, 91), (107, 91, 90, 109), (107, 109, 110, 111), (107, 111, 112, 108), (113, 114, 115, 116), (113, 116, 117, 118), (113, 118, 119, 120), (113, 120, 121, 114), (122, 123, 124, 125), (122, 125, 115, 114), (122, 114, 121, 126), (122, 126, 127, 123), (128, 89, 88, 129), (128, 129, 130, 131), (128, 131, 132, 133), (128, 133, 90, 89), (134, 135, 112, 111), (134, 111, 110, 136), (134, 136, 137, 138), (134, 138, 139, 135), (140, 109, 90, 133), (140, 133, 132, 141), (140, 141, 142, 143), (140, 143, 110, 109), (144, 145, 121, 120), (144, 120, 119, 146), (144, 146, 147, 148), (144, 148, 149, 145), (150, 151, 127, 126), (150, 126, 121, 145), (150, 145, 149, 152), (150, 152, 153, 151), (154, 155, 156, 157), (154, 157, 158, 159), (154, 159, 160, 161), (154, 161, 162, 155), (163, 164, 149, 148), (163, 148, 147, 165), (163, 165, 162, 161), (163, 161, 160, 164), (166, 167, 153, 152), (166, 152, 149, 164), (166, 164, 160, 159), (166, 159, 158, 167), (168, 136, 110, 143), (168, 143, 142, 169), (168, 169, 170, 171), (168, 171, 137, 136), (172, 5, 4, 51), (172, 51, 50, 173), (172, 173, 174, 175), (172, 175, 6, 5), (176, 173, 50, 177), (176, 177, 178, 179), (176, 179, 180, 181), (176, 181, 174, 173), (182, 179, 178, 183), (182, 183, 11, 10), (182, 10, 17, 184), (182, 184, 180, 179), (185, 21, 20, 37), (185, 37, 36, 186), (185, 186, 32, 31), (185, 31, 22, 21), (187, 186, 36, 188), (187, 188, 189, 190), (187, 190, 191, 192), (187, 192, 32, 186), (193, 190, 189, 194), (193, 194, 26, 25), (193, 25, 29, 195), (193, 195, 191, 190), (196, 28, 8, 7), (196, 7, 6, 175), (196, 175, 174, 197), (196, 197, 29, 28), (198, 195, 29, 197), (198, 197, 174, 181), (198, 181, 180, 199), (198, 199, 191, 195), (200, 192, 191, 199), (200, 199, 180, 184), (200, 184, 17, 33), (200, 33, 32, 192), (201, 57, 2, 27), (201, 27, 26, 202), (201, 202, 203, 204), (201, 204, 58, 57), (205, 202, 26, 194), (205, 194, 189, 206), (205, 206, 207, 208), (205, 208, 203, 202), (209, 206, 189, 188), (209, 188, 36, 35), (209, 35, 41, 210), (209, 210, 207, 206), (211, 81, 58, 204), (211, 204, 203, 212), (211, 212, 213, 214), (211, 214, 82, 81), (215, 212, 203, 208), (215, 208, 207, 216), (215, 216, 217, 218), (215, 218, 213, 212), (219, 216, 207, 210), (219, 210, 41, 43), (219, 43, 47, 220), (219, 220, 217, 216), (221, 61, 13, 12), (221, 12, 11, 222), (221, 222, 223, 224), (221, 224, 62, 61), (225, 222, 11, 183), (225, 183, 178, 226), (225, 226, 227, 228), (225, 228, 223, 222), (229, 226, 178, 177), (229, 177, 50, 49), (229, 49, 55, 230), (229, 230, 227, 226), (231, 95, 82, 214), (231, 214, 213, 232), (231, 232, 233, 234), (231, 234, 96, 95), (235, 232, 213, 218), (235, 218, 217, 236), (235, 236, 237, 238), (235, 238, 233, 232), (239, 236, 217, 220), (239, 220, 47, 65), (239, 65, 69, 240), (239, 240, 237, 236), (241, 77, 62, 224), (241, 224, 223, 242), (241, 242, 243, 244), (241, 244, 78, 77), (245, 242, 223, 228), (245, 228, 227, 246), (245, 246, 247, 248), (245, 248, 243, 242), (249, 246, 227, 230), (249, 230, 55, 71), (249, 71, 75, 250), (249, 250, 247, 246), (251, 118, 117, 252), (251, 252, 253, 254), (251, 254, 255, 256), (251, 256, 119, 118), (257, 254, 253, 258), (257, 258, 259, 260), (257, 260, 261, 262), (257, 262, 255, 254), (263, 260, 259, 264), (263, 264, 86, 85), (263, 85, 92, 265), (263, 265, 261, 260), (266, 104, 78, 244), (266, 244, 243, 267), (266, 267, 268, 269), (266, 269, 105, 104), (270, 267, 243, 248), (270, 248, 247, 271), (270, 271, 272, 273), (270, 273, 268, 267), (274, 271, 247, 250), (274, 250, 75, 100), (274, 100, 102, 275), (274, 275, 272, 271), (276, 146, 119, 256), (276, 256, 255, 277), (276, 277, 278, 279), (276, 279, 147, 146), (280, 277, 255, 262), (280, 262, 261, 281), (280, 281, 282, 283), (280, 283, 278, 277), (284, 281, 261, 265), (284, 265, 92, 108), (284, 108, 112, 285), (284, 285, 282, 281), (286, 131, 130, 287), (286, 287, 288, 289), (286, 289, 290, 291), (286, 291, 132, 131), (292, 289, 288, 293), (292, 293, 294, 295), (292, 295, 296, 297), (292, 297, 290, 289), (298, 295, 294, 299), (298, 299, 124, 123), (298, 123, 127, 300), (298, 300, 296, 295), (301, 165, 147, 279), (301, 279, 278, 302), (301, 302, 156, 155), (301, 155, 162, 165), (303, 302, 278, 283), (303, 283, 282, 304), (303, 304, 305, 306), (303, 306, 156, 302), (307, 304, 282, 285), (307, 285, 112, 135), (307, 135, 139, 308), (307, 308, 305, 304), (309, 141, 132, 291), (309, 291, 290, 310), (309, 310, 311, 312), (309, 312, 142, 141), (313, 310, 290, 297), (313, 297, 296, 314), (313, 314, 315, 316), (313, 316, 311, 310), (317, 314, 296, 300), (317, 300, 127, 151), (317, 151, 153, 318), (317, 318, 315, 314), (319, 138, 137, 171), (319, 171, 170, 320), (319, 320, 321, 322), (319, 322, 139, 138), (323, 308, 139, 322), (323, 322, 321, 324), (323, 324, 325, 326), (323, 326, 305, 308), (327, 306, 305, 326), (327, 326, 325, 328), (327, 328, 158, 157), (327, 157, 156, 306), (329, 169, 142, 312), (329, 312, 311, 330), (329, 330, 321, 320), (329, 320, 170, 169), (331, 330, 311, 316), (331, 316, 315, 332), (331, 332, 325, 324), (331, 324, 321, 330), (333, 332, 315, 318), (333, 318, 153, 167), (333, 167, 158, 328), (333, 328, 325, 332), (334, 335, 336, 337), (334, 337, 338, 339), (334, 339, 340, 341), (334, 341, 342, 335), (343, 344, 345, 346), (343, 346, 347, 348), (343, 348, 349, 350), (343, 350, 351, 344), (352, 353, 354, 355), (352, 355, 345, 344), (352, 344, 351, 356), (352, 356, 357, 353), (358, 339, 338, 359), (358, 359, 360, 361), (358, 361, 362, 363), (358, 363, 340, 339), (364, 348, 347, 365), (364, 365, 366, 367), (364, 367, 368, 369), (364, 369, 349, 348), (370, 367, 366, 371), (370, 371, 372, 373), (370, 373, 374, 375), (370, 375, 368, 367), (376, 373, 372, 377), (376, 377, 336, 335), (376, 335, 342, 378), (376, 378, 374, 373), (379, 361, 360, 380), (379, 380, 381, 382), (379, 382, 383, 384), (379, 384, 362, 361), (385, 382, 381, 386), (385, 386, 387, 388), (385, 388, 389, 390), (385, 390, 383, 382), (391, 388, 387, 392), (391, 392, 354, 353), (391, 353, 357, 393), (391, 393, 389, 388), (394, 395, 342, 341), (394, 341, 340, 396), (394, 396, 88, 87), (394, 87, 86, 395), (397, 398, 351, 350), (397, 350, 349, 399), (397, 399, 117, 116), (397, 116, 115, 398), (400, 401, 357, 356), (400, 356, 351, 398), (400, 398, 115, 125), (400, 125, 124, 401), (402, 396, 340, 363), (402, 363, 362, 403), (402, 403, 130, 129), (402, 129, 88, 396), (404, 399, 349, 369), (404, 369, 368, 405), (404, 405, 253, 252), (404, 252, 117, 399), (406, 405, 368, 375), (406, 375, 374, 407), (406, 407, 259, 258), (406, 258, 253, 405), (408, 407, 374, 378), (408, 378, 342, 395), (408, 395, 86, 264), (408, 264, 259, 407), (409, 403, 362, 384), (409, 384, 383, 410), (409, 410, 288, 287), (409, 287, 130, 403), (411, 410, 383, 390), (411, 390, 389, 412), (411, 412, 294, 293), (411, 293, 288, 410), (413, 412, 389, 393), (413, 393, 357, 401), (413, 401, 124, 299), (413, 299, 294, 412), (414, 415, 69, 68), (414, 68, 67, 416), (414, 416, 338, 337), (414, 337, 336, 415), (417, 418, 98, 97), (417, 97, 96, 419), (417, 419, 347, 346), (417, 346, 345, 418), (420, 421, 102, 101), (420, 101, 98, 418), (420, 418, 345, 355), (420, 355, 354, 421), (422, 416, 67, 106), (422, 106, 105, 423), (422, 423, 360, 359), (422, 359, 338, 416), (424, 419, 96, 234), (424, 234, 233, 425), (424, 425, 366, 365), (424, 365, 347, 419), (426, 425, 233, 238), (426, 238, 237, 427), (426, 427, 372, 371), (426, 371, 366, 425), (428, 427, 237, 240), (428, 240, 69, 415), (428, 415, 336, 377), (428, 377, 372, 427), (429, 423, 105, 269), (429, 269, 268, 430), (429, 430, 381, 380), (429, 380, 360, 423), (431, 430, 268, 273), (431, 273, 272, 432), (431, 432, 387, 386), (431, 386, 381, 430), (433, 432, 272, 275), (433, 275, 102, 421), (433, 421, 354, 392), (433, 392, 387, 432)])
me_cube_cube_031_material_023.polygons.foreach_set('use_smooth', [True] * 432)
me_cube_cube_031_material_023.materials.append(mat_material_023)
me_cube_cube_031_material_023.use_remesh_preserve_volume = False
me_cube_cube_031_material_023.use_remesh_preserve_attributes = False
me_cube_cube_031_material_023.use_mirror_vertex_groups = False
me_cube_cube_031_material_023.update()

# ---- objects
ob_cube_002_cube_032_material_023 = bpy.data.objects.new('Cube.002_Cube.032_Material.023', me_cube_002_cube_032_material_023)
ob_bol_001_circle_018_material_007 = bpy.data.objects.new('bol.001_Circle.018_Material.007', me_bol_001_circle_018_material_007)
ob_cube_cube_031_material_023 = bpy.data.objects.new('Cube_Cube.031_Material.023', me_cube_cube_031_material_023)
ob_lamp = bpy.data.objects.new('Lamp', light_lamp)
ob_camera = bpy.data.objects.new('Camera', cam_camera)

# ---- transforms, parenting, visibility, modifiers, constraints
ob_cube_002_cube_032_material_023.location = (0.0, 0.0, 0.0)
ob_cube_002_cube_032_material_023.rotation_euler = (1.571, -0.0, 0.0)
ob_cube_002_cube_032_material_023.lineart.crease_threshold = 0.0
ob_bol_001_circle_018_material_007.location = (0.0, 0.0, 0.0)
ob_bol_001_circle_018_material_007.rotation_euler = (1.571, -0.0, 0.0)
ob_bol_001_circle_018_material_007.lineart.crease_threshold = 0.0
ob_cube_cube_031_material_023.location = (0.0, 0.0, 0.0)
ob_cube_cube_031_material_023.rotation_euler = (1.571, -0.0, 0.0)
ob_cube_cube_031_material_023.lineart.crease_threshold = 0.0
ob_lamp.location = (4.076, 1.005, 5.904)
ob_lamp.rotation_euler = (0.6503, 0.05522, 1.866)
ob_lamp.lock_rotations_4d = False
ob_lamp.empty_display_type = 'ARROWS'
ob_lamp.color = (0.0, 0.0, 0.0, 0.0)
ob_lamp.lineart.crease_threshold = 0.0
ob_camera.location = (7.481, -6.508, 5.344)
ob_camera.rotation_euler = (1.109, 0.01082, 0.8149)
ob_camera.lock_rotations_4d = False
ob_camera.empty_display_type = 'ARROWS'
ob_camera.color = (0.0, 0.0, 0.0, 0.0)
ob_camera.display_type = 'WIRE'
ob_camera.lineart.crease_threshold = 0.0

# ---- collection membership
col_collection_1.objects.link(ob_cube_002_cube_032_material_023)
col_collection_1.objects.link(ob_bol_001_circle_018_material_007)
col_collection_1.objects.link(ob_cube_cube_031_material_023)
col_collection_1.objects.link(ob_lamp)
col_collection_1.objects.link(ob_camera)

# ---- scene / render settings (as saved in the file)
scene.camera = ob_camera
scene.frame_start = 1; scene.frame_end = 250; scene.frame_set(1)
scene.render.engine = 'BLENDER_EEVEE_NEXT'
scene.render.resolution_percentage = 50
scene.render.dither_intensity = 0.0
scene.cycles.use_denoising = False
scene.cycles.samples = 10
scene.cycles.sampling_pattern = 'TABULATED_SOBOL'
scene.cycles.light_sampling_threshold = 0.0
scene.cycles.use_adaptive_sampling = False
scene.cycles.use_light_tree = False
scene.cycles.blur_glossy = 0.0
scene.cycles.pixel_filter_type = 'GAUSSIAN'
scene.cycles.sample_clamp_indirect = 0.0
scene.view_settings.view_transform = 'Standard'
bpy.context.view_layer.update()
